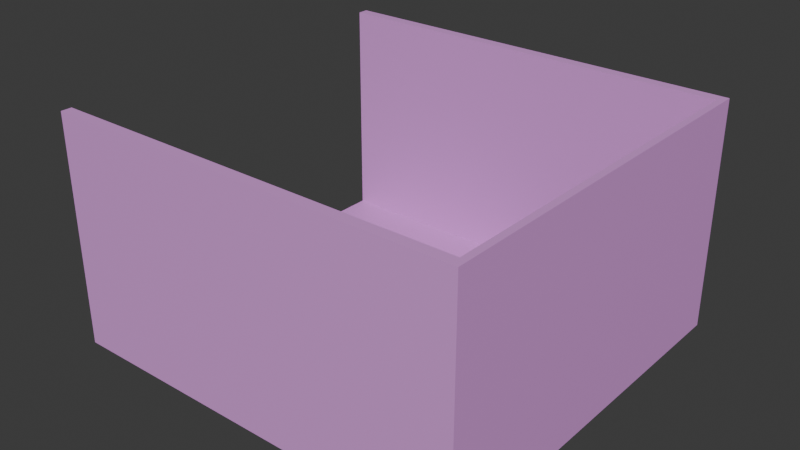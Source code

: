 # Source: map1.blend  (saved by Blender 4.4.30; exported with 4.5.12 LTS)
import bpy
from mathutils import Matrix  # noqa: F401  (used for matrix-valued properties, if any)

bpy.ops.wm.read_factory_settings(use_empty=True)
scene = bpy.context.scene
scene.name = 'Scene'

# ---- collections
col_collection = bpy.data.collections.new('Collection'); scene.collection.children.link(col_collection)

# ---- materials (node trees are filled in below, after node groups)
mat_map1 = bpy.data.materials.new('Map1')

# ---- material node trees
mat_map1.use_nodes = True; mat_map1.node_tree.nodes.clear()
_N = mat_map1.node_tree.nodes; _L = mat_map1.node_tree.links
n0 = _N.new('ShaderNodeBsdfPrincipled'); n0.name = 'Principled BSDF'; n0.location = (10, 300)
n0.inputs[0].default_value = (0.7542, 0.3338, 0.8003, 1.0)
n1 = _N.new('ShaderNodeOutputMaterial'); n1.name = 'Material Output'; n1.location = (300, 300)
_L.new(n0.outputs[0], n1.inputs[0])
n1.is_active_output = True

# ---- world
world_world = bpy.data.worlds.new('World'); scene.world = world_world
world_world.use_nodes = True; world_world.node_tree.nodes.clear()
_N = world_world.node_tree.nodes; _L = world_world.node_tree.links
n0 = _N.new('ShaderNodeOutputWorld'); n0.name = 'World Output'; n0.location = (300, 300)
n1 = _N.new('ShaderNodeBackground'); n1.name = 'Background'; n1.location = (10, 300)
n1.inputs[0].default_value = (0.05088, 0.05088, 0.05088, 1.0)
_L.new(n1.outputs[0], n0.inputs[0])
n0.is_active_output = True
world_world.color = (0.05088, 0.05088, 0.05088)
world_world.sun_shadow_jitter_overblur = 0.0

# ---- meshes
me_cube_001 = bpy.data.meshes.new('Cube.001')
me_cube_001.from_pydata([(-61.71, -60.89, -1.0), (-61.71, -60.89, 1.0), (-61.71, 55.45, -1.0), (-61.71, 55.45, 1.0), (63.73, -60.89, -1.0), (63.73, -60.89, 1.0), (63.73, 55.45, -1.0), (63.73, 55.45, 1.0), (61.64, 55.45, -1.0), (-59.62, 55.45, -1.0), (-59.62, 55.45, 1.0), (61.64, 55.45, 1.0), (-59.62, -60.89, -1.0), (61.64, -60.89, -1.0), (61.64, -60.89, 1.0), (-59.62, -60.89, 1.0), (-61.71, 52.23, -1.0), (-61.71, -57.67, -1.0), (-61.71, -57.67, 1.0), (-61.71, 52.23, 1.0), (63.73, -57.67, -1.0), (63.73, 52.23, -1.0), (63.73, 52.23, 1.0), (63.73, -57.67, 1.0), (61.64, 52.23, 1.0), (61.64, -57.67, 1.0), (-59.62, 52.23, 1.0), (-59.62, -57.67, 1.0), (-59.62, 52.23, -1.0), (-59.62, -57.67, -1.0), (61.64, 52.23, -1.0), (61.64, -57.67, -1.0), (-61.71, 52.23, 68.16), (-61.71, 55.45, 68.16), (61.64, 55.45, 68.16), (63.73, 55.45, 68.16), (63.73, -57.67, 68.16), (63.73, -60.89, 68.16), (-59.62, -60.89, 68.16), (-61.71, -60.89, 68.16), (-59.62, 55.45, 68.16), (61.64, -60.89, 68.16), (61.64, -57.67, 68.16), (-59.62, -57.67, 68.16), (-61.71, -57.67, 68.16), (63.73, 52.23, 68.16), (61.64, 52.23, 68.16), (-59.62, 52.23, 68.16), (-2.47, 16.7, 7.926), (-7.005, 16.7, 7.926), (-2.146, 16.64, 7.384), (-7.328, 16.64, 7.384), (-1.903, 16.81, 6.806), (-7.571, 16.81, 6.806), (-2.915, 16.36, 6.734), (-6.559, 16.36, 6.734), (-2.915, 16.28, 7.326), (-6.559, 16.28, 7.326), (-2.915, 16.52, 7.897), (-6.559, 16.52, 7.897), (-3.32, 16.6, 8.057), (-6.154, 16.6, 8.057), (-3.685, 16.47, 7.614), (-5.79, 16.47, 7.614), (-3.928, 16.59, 7.102), (-5.547, 16.59, 7.102), (-4.332, 17.36, 7.703), (-5.142, 17.36, 7.703), (-4.009, 17.1, 8.064), (-5.466, 17.1, 8.064), (-3.482, 16.93, 8.294), (-5.992, 16.93, 8.294), (-3.32, 17.29, 8.554), (-6.154, 17.29, 8.554), (-3.685, 17.72, 8.514), (-5.79, 17.72, 8.514), (-3.928, 18.2, 8.262), (-5.547, 18.2, 8.262), (-2.915, 18.63, 8.367), (-6.559, 18.63, 8.367), (-2.915, 18.06, 8.605), (-6.559, 18.06, 8.605), (-2.915, 17.47, 8.583), (-6.559, 17.47, 8.583), (-2.47, 17.39, 8.423), (-7.005, 17.39, 8.423), (-2.146, 17.89, 8.284), (-7.328, 17.89, 8.284), (-1.903, 18.42, 7.966), (-7.571, 18.42, 7.966), (-1.498, 17.64, 7.309), (-7.976, 17.64, 7.309), (-1.822, 17.31, 7.769), (-7.652, 17.31, 7.769), (-2.308, 17.05, 8.13), (-7.167, 17.05, 8.13), (-2.268, 17.0, 8.196), (-7.207, 17.0, 8.196), (-2.429, 17.37, 8.512), (-7.045, 17.37, 8.512), (-2.915, 17.47, 8.729), (-6.559, 17.47, 8.729), (-3.361, 17.26, 8.677), (-6.114, 17.26, 8.677), (-3.563, 16.86, 8.393), (-5.911, 16.86, 8.393), (-3.361, 16.5, 8.132), (-6.114, 16.5, 8.132), (-2.915, 16.84, 8.425), (-6.559, 16.84, 8.425), (-2.915, 16.38, 7.948), (-6.559, 16.38, 7.948), (-2.429, 16.62, 7.968), (-7.045, 16.62, 7.968), (-4.737, 17.89, 8.632), (-4.737, 17.32, 8.724), (-4.737, 13.25, 5.238), (-4.737, 14.61, 6.524), (-4.737, 15.13, 6.992), (-4.737, 12.9, 4.888), (-4.737, 18.21, 7.97), (-4.737, 19.0, 8.336), (-4.737, 23.76, 4.634), (-4.737, 23.27, 2.335), (-4.737, 21.13, 0.9418), (-4.737, 17.78, 1.572), (-3.685, 15.84, 6.007), (-5.79, 15.84, 6.007), (-3.118, 14.76, 5.282), (-6.357, 14.76, 5.282), (-2.915, 13.68, 4.5), (-6.559, 13.68, 4.5), (-2.834, 12.97, 3.744), (-6.64, 12.97, 3.744), (-3.037, 12.77, 3.546), (-6.438, 12.77, 3.546), (-3.806, 12.58, 3.606), (-5.668, 12.58, 3.606), (-4.737, 12.44, 3.657), (-2.47, 16.13, 6.017), (-7.005, 16.13, 6.017), (-1.458, 16.53, 6.358), (-8.017, 16.53, 6.358), (-0.4456, 17.6, 6.532), (-9.029, 17.6, 6.532), (-0.2837, 18.34, 8.008), (-9.191, 18.34, 8.008), (-1.053, 18.47, 8.305), (-8.422, 18.47, 8.305), (-2.187, 18.77, 8.923), (-7.288, 18.77, 8.923), (-3.077, 19.29, 9.594), (-6.397, 19.29, 9.594), (-3.928, 19.05, 9.574), (-5.547, 19.05, 9.574), (-4.413, 18.13, 8.855), (-5.061, 18.13, 8.855), (-3.887, 17.73, 8.716), (-5.588, 17.73, 8.716), (-4.089, 17.29, 8.352), (-5.385, 17.29, 8.352), (-3.685, 16.47, 7.614), (-5.79, 16.47, 7.614), (-2.794, 16.26, 7.213), (-6.681, 16.26, 7.213), (-2.187, 16.56, 7.224), (-7.288, 16.56, 7.224), (-1.498, 17.15, 7.504), (-7.976, 17.15, 7.504), (-1.417, 17.61, 7.836), (-8.057, 17.61, 7.836), (-1.62, 17.89, 8.138), (-7.855, 17.89, 8.138), (-2.51, 17.99, 8.558), (-6.964, 17.99, 8.558), (-3.442, 18.0, 8.816), (-6.033, 18.0, 8.816), (-4.737, 12.88, 4.977), (-4.17, 13.08, 5.119), (-5.304, 13.08, 5.119), (-4.13, 12.66, 4.665), (-5.345, 12.66, 4.665), (-4.413, 12.51, 4.458), (-5.061, 12.51, 4.458), (-4.737, 12.5, 4.401), (-4.737, 15.23, 6.771), (-4.737, 15.49, 6.904), (-4.211, 15.46, 6.88), (-5.264, 15.46, 6.88), (-4.089, 15.1, 6.676), (-5.385, 15.1, 6.676), (-4.292, 14.86, 6.454), (-5.183, 14.86, 6.454), (-2.672, 16.1, 6.893), (-6.802, 16.1, 6.893), (-1.539, 16.66, 7.003), (-7.936, 16.66, 7.003), (-0.9719, 17.36, 7.355), (-8.503, 17.36, 7.355), (-0.891, 17.92, 8.105), (-8.584, 17.92, 8.105), (-1.174, 17.87, 8.519), (-8.3, 17.87, 8.519), (-2.47, 18.21, 9.217), (-7.005, 18.21, 9.217), (-3.118, 18.49, 9.666), (-6.357, 18.49, 9.666), (-3.685, 18.34, 9.66), (-5.79, 18.34, 9.66), (-4.211, 17.58, 9.059), (-5.264, 17.58, 9.059), (-4.089, 15.44, 7.318), (-5.385, 15.44, 7.318), (-3.644, 14.3, 5.849), (-5.83, 14.3, 5.849), (-3.442, 13.29, 4.969), (-6.033, 13.29, 4.969), (-3.361, 12.87, 4.516), (-6.114, 12.87, 4.516), (-3.523, 12.57, 4.1), (-5.952, 12.57, 4.1), (-3.887, 12.5, 4.053), (-5.588, 12.5, 4.053), (-4.737, 12.41, 4.038), (-4.737, 16.32, 7.407), (-4.737, 16.9, 8.068), (-3.037, 18.08, 8.774), (-6.438, 18.08, 8.774), (-3.887, 16.65, 7.789), (-5.588, 16.65, 7.789), (-4.049, 16.92, 8.035), (-5.426, 16.92, 8.035), (-4.13, 13.21, 5.214), (-5.345, 13.21, 5.214), (-4.332, 14.18, 6.013), (-5.142, 14.18, 6.013), (-4.737, 14.18, 6.013), (-4.737, 14.7, 6.336), (-4.251, 14.81, 6.666), (-5.223, 14.81, 6.666), (-4.049, 14.96, 6.873), (-5.426, 14.96, 6.873), (-4.17, 15.4, 7.092), (-5.304, 15.4, 7.092), (-4.535, 15.44, 7.116), (-4.94, 15.44, 7.116), (-4.737, 14.97, 7.076), (-4.494, 15.24, 7.176), (-4.98, 15.24, 7.176), (-4.251, 15.21, 7.152), (-5.223, 15.21, 7.152), (-4.17, 14.87, 7.005), (-5.304, 14.87, 7.005), (-4.332, 14.84, 6.835), (-5.142, 14.84, 6.835), (-4.737, 14.68, 6.717), (-3.401, 15.33, 5.595), (-6.073, 15.33, 5.595), (-3.887, 15.16, 6.465), (-5.588, 15.16, 6.465), (-3.806, 14.86, 6.252), (-5.668, 14.86, 6.252), (-3.523, 15.6, 5.784), (-5.952, 15.6, 5.784), (-4.737, 12.57, 4.449), (-4.494, 12.6, 4.472), (-4.98, 12.6, 4.472), (-4.251, 12.73, 4.713), (-5.223, 12.73, 4.713), (-4.251, 13.01, 5.015), (-5.223, 13.01, 5.015), (-4.737, 13.06, 4.601), (-4.251, 13.16, 4.729), (-5.223, 13.16, 4.729), (-4.251, 12.97, 4.441), (-5.223, 12.97, 4.441), (-4.494, 12.83, 4.29), (-4.98, 12.83, 4.29), (-4.737, 12.8, 4.266), (-3.847, 16.88, 8.157), (-5.628, 16.88, 8.157), (-3.766, 16.64, 7.935), (-5.709, 16.64, 7.935), (-2.996, 17.84, 8.698), (-6.478, 17.84, 8.698), (-3.32, 17.76, 8.74), (-6.154, 17.76, 8.74), (-2.551, 17.66, 8.669), (-6.924, 17.66, 8.669), (-1.822, 17.7, 8.199), (-7.652, 17.7, 8.199), (-1.701, 17.46, 7.976), (-7.774, 17.46, 7.976), (-1.741, 17.09, 7.659), (-7.733, 17.09, 7.659), (-2.268, 16.58, 7.539), (-7.207, 16.58, 7.539), (-2.794, 16.34, 7.52), (-6.681, 16.34, 7.52), (-3.563, 16.42, 7.826), (-5.911, 16.42, 7.826), (-3.806, 17.21, 8.394), (-5.668, 17.21, 8.394), (-3.644, 17.54, 8.631), (-5.83, 17.54, 8.631), (-3.523, 17.54, 8.485), (-5.952, 17.54, 8.485), (-3.725, 17.28, 8.296), (-5.749, 17.28, 8.296), (-3.482, 16.56, 7.775), (-5.992, 16.56, 7.775), (-2.794, 16.49, 7.525), (-6.681, 16.49, 7.525), (-2.349, 16.69, 7.521), (-7.126, 16.69, 7.521), (-1.903, 17.18, 7.674), (-7.571, 17.18, 7.674), (-1.863, 17.48, 7.887), (-7.612, 17.48, 7.887), (-1.984, 17.68, 8.086), (-7.49, 17.68, 8.086), (-2.591, 17.7, 8.547), (-6.883, 17.7, 8.547), (-3.28, 17.68, 8.636), (-6.195, 17.68, 8.636), (-2.996, 17.76, 8.594), (-6.478, 17.76, 8.594), (-3.685, 16.78, 7.884), (-5.79, 16.78, 7.884), (-3.725, 17.01, 8.05), (-5.749, 17.01, 8.05), (-4.17, 18.42, 8.169), (-5.304, 18.42, 8.169), (-3.725, 19.25, 8.817), (-5.749, 19.25, 8.817), (-2.996, 19.42, 8.79), (-6.478, 19.42, 8.79), (-2.227, 18.98, 8.223), (-7.247, 18.98, 8.223), (-1.215, 18.74, 7.652), (-8.26, 18.74, 7.652), (-0.6076, 18.64, 7.379), (-8.867, 18.64, 7.379), (-0.729, 17.88, 6.284), (-8.746, 17.88, 6.284), (-1.62, 17.07, 5.951), (-7.855, 17.07, 5.951), (-2.47, 16.51, 5.897), (-7.005, 16.51, 5.897), (-4.737, 21.23, 8.148), (-4.737, 22.7, 6.865), (-4.737, 19.54, 0.7937), (-4.737, 15.82, 3.601), (-4.737, 12.83, 3.188), (-4.737, 13.9, 3.217), (-4.737, 14.96, 3.828), (-4.737, 15.44, 3.925), (-0.3242, 19.15, 5.15), (-9.15, 19.15, 5.15), (-0.2837, 19.82, 4.984), (-9.191, 19.82, 4.984), (-0.729, 20.77, 3.176), (-8.746, 20.77, 3.176), (-2.349, 22.3, 2.58), (-7.126, 22.3, 2.58), (-0.9315, 17.92, 4.364), (-8.543, 17.92, 4.364), (-1.66, 18.3, 3.142), (-7.814, 18.3, 3.142), (-1.417, 19.6, 2.38), (-8.057, 19.6, 2.38), (-2.996, 20.57, 1.584), (-6.478, 20.57, 1.584), (-3.523, 15.62, 4.853), (-5.952, 15.62, 4.853), (-3.806, 15.81, 4.039), (-5.668, 15.81, 4.039), (-3.239, 14.18, 3.665), (-6.235, 14.18, 3.665), (-3.442, 15.04, 4.337), (-6.033, 15.04, 4.337), (-3.037, 13.28, 3.115), (-6.438, 13.28, 3.115), (-4.009, 14.03, 3.457), (-5.466, 14.03, 3.457), (-4.089, 14.97, 4.087), (-5.385, 14.97, 4.087), (-3.887, 13.03, 3.184), (-5.588, 13.03, 3.184), (-3.604, 15.84, 5.164), (-5.871, 15.84, 5.164), (-3.644, 15.96, 5.494), (-5.83, 15.96, 5.494), (-3.685, 16.09, 5.791), (-5.79, 16.09, 5.791), (-3.644, 16.19, 3.716), (-5.83, 16.19, 3.716), (-3.199, 17.82, 2.146), (-6.276, 17.82, 2.146), (-2.956, 19.34, 1.494), (-6.519, 19.34, 1.494), (-2.389, 23.13, 5.229), (-7.086, 23.13, 5.229), (-2.389, 22.45, 6.732), (-7.086, 22.45, 6.732), (-2.389, 21.2, 7.776), (-7.086, 21.2, 7.776), (-2.349, 19.23, 7.603), (-7.126, 19.23, 7.603), (-0.9719, 19.02, 6.854), (-8.503, 19.02, 6.854), (-1.458, 19.38, 6.766), (-8.017, 19.38, 6.766), (-1.417, 21.12, 6.571), (-8.057, 21.12, 6.571), (-0.6076, 20.31, 6.44), (-8.867, 20.31, 6.44), (-0.6076, 21.28, 5.588), (-8.867, 21.28, 5.588), (-1.417, 22.07, 5.662), (-8.057, 22.07, 5.662), (-1.417, 22.54, 4.398), (-8.057, 22.54, 4.398), (-0.6076, 21.68, 4.333), (-8.867, 21.68, 4.333), (-1.539, 21.48, 2.741), (-7.936, 21.48, 2.741), (-2.227, 20.08, 1.982), (-7.247, 20.08, 1.982), (-0.4861, 20.32, 4.351), (-8.988, 20.32, 4.351), (-2.632, 17.16, 4.313), (-6.843, 17.16, 4.313), (-2.51, 18.15, 2.731), (-6.964, 18.15, 2.731), (-0.1217, 20.75, 4.456), (-9.353, 20.75, 4.456), (-0.729, 18.12, 3.258), (-8.746, 18.12, 3.258), (0.6475, 18.9, 2.523), (-10.12, 18.9, 2.523), (1.903, 19.86, 2.569), (-11.38, 19.86, 2.569), (2.267, 20.95, 3.407), (-11.74, 20.95, 3.407), (1.66, 21.74, 3.976), (-11.13, 21.74, 3.976), (0.5666, 21.28, 4.341), (-10.04, 21.28, 4.341), (0.5261, 20.95, 4.25), (-10.0, 20.95, 4.25), (1.417, 21.35, 3.894), (-10.89, 21.35, 3.894), (1.822, 20.78, 3.378), (-11.3, 20.78, 3.378), (1.538, 19.89, 2.739), (-11.01, 19.89, 2.739), (0.6071, 19.09, 2.811), (-10.08, 19.09, 2.811), (-0.4456, 18.44, 3.439), (-9.029, 18.44, 3.439), (0.04024, 20.5, 4.38), (-9.515, 20.5, 4.38), (0.1617, 20.49, 3.918), (-9.636, 20.49, 3.918), (-0.1622, 18.87, 3.252), (-9.312, 18.87, 3.252), (0.6475, 19.44, 2.666), (-10.12, 19.44, 2.666), (1.417, 20.07, 2.622), (-10.89, 20.07, 2.622), (1.66, 20.73, 3.096), (-11.13, 20.73, 3.096), (1.336, 21.17, 3.46), (-10.81, 21.17, 3.46), (0.5666, 20.86, 3.741), (-10.04, 20.86, 3.741), (-0.3646, 20.18, 4.199), (-9.11, 20.18, 4.199), (-0.4051, 19.88, 3.581), (-9.069, 19.88, 3.581), (-0.81, 19.55, 3.345), (-8.665, 19.55, 3.345), (-0.4861, 19.52, 3.321), (-8.988, 19.52, 3.321), (-0.3646, 19.22, 3.108), (-9.11, 19.22, 3.108), (-0.5266, 19.09, 3.013), (-8.948, 19.09, 3.013), (-0.9719, 18.54, 3.915), (-8.503, 18.54, 3.915), (-1.012, 18.75, 3.417), (-8.462, 18.75, 3.417), (-1.012, 19.06, 3.54), (-8.462, 19.06, 3.54), (-0.6076, 19.82, 3.939), (-8.867, 19.82, 3.939), (-0.1217, 20.15, 3.827), (-9.353, 20.15, 3.827), (-0.1217, 20.28, 3.574), (-9.353, 20.28, 3.574), (-0.5266, 19.23, 2.816), (-8.948, 19.23, 2.816), (-0.3242, 19.37, 2.911), (-9.15, 19.37, 2.911), (-0.4456, 19.63, 3.1), (-9.029, 19.63, 3.1), (-0.7695, 19.69, 3.148), (-8.705, 19.69, 3.148), (-0.3646, 20.02, 3.384), (-9.11, 20.02, 3.384), (0.6475, 20.96, 3.464), (-10.12, 20.96, 3.464), (1.417, 21.24, 3.216), (-10.89, 21.24, 3.216), (1.781, 20.84, 2.875), (-11.26, 20.84, 2.875), (1.538, 20.16, 2.434), (-11.01, 20.16, 2.434), (0.688, 19.61, 2.437), (-10.16, 19.61, 2.437), (-0.1622, 19.07, 3.046), (-9.312, 19.07, 3.046), (0.2022, 20.59, 3.641), (-9.677, 20.59, 3.641), (-0.1217, 19.78, 3.162), (-9.353, 19.78, 3.162), (0.1212, 19.61, 2.987), (-9.596, 19.61, 2.987), (0.4451, 19.97, 3.045), (-9.92, 19.97, 3.045), (0.2427, 20.12, 3.253), (-9.717, 20.12, 3.253), (0.5261, 20.45, 3.344), (-10.0, 20.45, 3.344), (0.7285, 20.28, 3.169), (-10.2, 20.28, 3.169), (1.012, 20.4, 3.207), (-10.49, 20.4, 3.207), (0.8905, 20.66, 3.397), (-10.37, 20.66, 3.397), (0.5666, 21.64, 3.5), (-10.04, 21.64, 3.5), (1.741, 21.96, 3.332), (-11.22, 21.96, 3.332), (2.348, 21.09, 3.008), (-11.82, 21.09, 3.008), (2.065, 20.17, 2.142), (-11.54, 20.17, 2.142), (0.6475, 19.46, 1.881), (-10.12, 19.46, 1.881), (-0.648, 18.8, 2.452), (-8.826, 18.8, 2.452), (-0.2837, 21.1, 3.761), (-9.191, 21.1, 3.761)], [], [(16, 19, 3, 2), (8, 11, 7, 6), (20, 23, 5, 4), (12, 15, 1, 0), (31, 20, 4, 13), (25, 27, 43, 42), (22, 7, 35, 45), (15, 14, 41, 38), (17, 29, 12, 0), (29, 31, 13, 12), (4, 5, 14, 13), (13, 14, 15, 12), (2, 3, 10, 9), (9, 10, 11, 8), (9, 8, 30, 28), (28, 30, 31, 29), (2, 9, 28, 16), (16, 28, 29, 17), (1, 15, 38, 39), (24, 26, 27, 25), (26, 24, 46, 47), (14, 5, 37, 41), (3, 19, 32, 33), (26, 19, 18, 27), (8, 6, 21, 30), (30, 21, 20, 31), (6, 7, 22, 21), (21, 22, 23, 20), (0, 1, 18, 17), (17, 18, 19, 16), (43, 44, 39, 38), (36, 42, 41, 37), (42, 43, 38, 41), (34, 40, 47, 46), (35, 34, 46, 45), (45, 46, 42, 36), (40, 33, 32, 47), (7, 11, 34, 35), (23, 22, 45, 36), (10, 3, 33, 40), (24, 25, 42, 46), (19, 26, 47, 32), (11, 10, 40, 34), (18, 1, 39, 44), (5, 23, 36, 37), (27, 18, 44, 43), (94, 48, 50, 92), (51, 49, 95, 93), (92, 50, 52, 90), (53, 51, 93, 91), (50, 56, 54, 52), (55, 57, 51, 53), (48, 58, 56, 50), (57, 59, 49, 51), (58, 60, 62, 56), (63, 61, 59, 57), (56, 62, 64, 54), (65, 63, 57, 55), (62, 68, 66, 64), (67, 69, 63, 65), (60, 70, 68, 62), (69, 71, 61, 63), (70, 72, 74, 68), (75, 73, 71, 69), (68, 74, 76, 66), (77, 75, 69, 67), (74, 80, 78, 76), (79, 81, 75, 77), (72, 82, 80, 74), (81, 83, 73, 75), (82, 84, 86, 80), (87, 85, 83, 81), (80, 86, 88, 78), (89, 87, 81, 79), (86, 92, 90, 88), (91, 93, 87, 89), (84, 94, 92, 86), (93, 95, 85, 87), (94, 84, 98, 96), (99, 85, 95, 97), (84, 82, 100, 98), (101, 83, 85, 99), (82, 72, 102, 100), (103, 73, 83, 101), (72, 70, 104, 102), (105, 71, 73, 103), (70, 60, 106, 104), (107, 61, 71, 105), (60, 58, 110, 106), (111, 59, 61, 107), (58, 48, 112, 110), (113, 49, 59, 111), (48, 94, 96, 112), (97, 95, 49, 113), (108, 112, 96), (97, 113, 109), (110, 112, 108), (109, 113, 111), (108, 106, 110), (111, 107, 109), (108, 104, 106), (107, 105, 109), (108, 102, 104), (105, 103, 109), (108, 100, 102), (103, 101, 109), (108, 98, 100), (101, 99, 109), (108, 96, 98), (99, 97, 109), (136, 221, 223, 138), (223, 222, 137, 138), (134, 219, 221, 136), (222, 220, 135, 137), (132, 217, 219, 134), (220, 218, 133, 135), (130, 215, 217, 132), (218, 216, 131, 133), (128, 213, 215, 130), (216, 214, 129, 131), (126, 139, 193, 211), (194, 140, 127, 212), (139, 141, 195, 193), (196, 142, 140, 194), (141, 143, 197, 195), (198, 144, 142, 196), (143, 145, 199, 197), (200, 146, 144, 198), (145, 147, 201, 199), (202, 148, 146, 200), (147, 149, 203, 201), (204, 150, 148, 202), (149, 151, 205, 203), (206, 152, 150, 204), (151, 153, 207, 205), (208, 154, 152, 206), (153, 155, 209, 207), (210, 156, 154, 208), (155, 114, 115, 209), (115, 114, 156, 210), (157, 175, 207, 209), (208, 176, 158, 210), (175, 226, 205, 207), (206, 227, 176, 208), (173, 203, 205, 226), (206, 204, 174, 227), (171, 201, 203, 173), (204, 202, 172, 174), (169, 199, 201, 171), (202, 200, 170, 172), (167, 197, 199, 169), (200, 198, 168, 170), (165, 195, 197, 167), (198, 196, 166, 168), (163, 193, 195, 165), (196, 194, 164, 166), (161, 211, 193, 163), (194, 212, 162, 164), (161, 228, 224, 211), (224, 229, 162, 212), (157, 209, 115, 159), (115, 210, 158, 160), (159, 115, 225, 230), (225, 115, 160, 231), (224, 228, 230, 225), (231, 229, 224, 225), (182, 184, 223, 221), (223, 184, 183, 222), (180, 182, 221, 219), (222, 183, 181, 220), (178, 180, 219, 217), (220, 181, 179, 218), (213, 234, 232, 215), (233, 235, 214, 216), (178, 217, 215, 232), (216, 218, 179, 233), (191, 237, 236, 234), (236, 237, 192, 235), (232, 234, 236, 116), (236, 235, 233, 116), (177, 178, 232, 116), (233, 179, 177, 116), (189, 240, 238, 191), (239, 241, 190, 192), (187, 242, 240, 189), (241, 243, 188, 190), (186, 244, 242, 187), (243, 245, 186, 188), (185, 118, 244, 186), (245, 118, 185, 186), (237, 191, 238, 117), (239, 192, 237, 117), (117, 238, 253, 255), (254, 239, 117, 255), (118, 246, 247, 244), (248, 246, 118, 245), (244, 247, 249, 242), (250, 248, 245, 243), (242, 249, 251, 240), (252, 250, 243, 241), (240, 251, 253, 238), (254, 252, 241, 239), (246, 251, 249, 247), (250, 252, 246, 248), (246, 255, 253, 251), (254, 255, 246, 252), (186, 187, 211, 224), (212, 188, 186, 224), (187, 189, 258, 211), (259, 190, 188, 212), (189, 191, 260, 258), (261, 192, 190, 259), (191, 234, 213, 260), (214, 235, 192, 261), (128, 256, 260, 213), (261, 257, 129, 214), (256, 262, 258, 260), (259, 263, 257, 261), (126, 211, 258, 262), (259, 212, 127, 263), (178, 177, 119, 269), (119, 177, 179, 270), (180, 178, 269, 267), (270, 179, 181, 268), (182, 180, 267, 265), (268, 181, 183, 266), (184, 182, 265, 264), (266, 183, 184, 264), (264, 265, 276, 278), (277, 266, 264, 278), (265, 267, 274, 276), (275, 268, 266, 277), (267, 269, 272, 274), (273, 270, 268, 275), (269, 119, 271, 272), (271, 119, 270, 273), (271, 278, 276, 272), (277, 278, 271, 273), (272, 276, 274), (275, 277, 273), (230, 228, 281, 279), (282, 229, 231, 280), (159, 230, 279, 301), (280, 231, 160, 302), (157, 159, 301, 303), (302, 160, 158, 304), (228, 161, 299, 281), (300, 162, 229, 282), (161, 163, 297, 299), (298, 164, 162, 300), (163, 165, 295, 297), (296, 166, 164, 298), (165, 167, 293, 295), (294, 168, 166, 296), (167, 169, 291, 293), (292, 170, 168, 294), (169, 171, 289, 291), (290, 172, 170, 292), (171, 173, 287, 289), (288, 174, 172, 290), (173, 226, 283, 287), (284, 227, 174, 288), (226, 175, 285, 283), (286, 176, 227, 284), (175, 157, 303, 285), (304, 158, 176, 286), (285, 303, 305, 323), (306, 304, 286, 324), (283, 285, 323, 325), (324, 286, 284, 326), (287, 283, 325, 321), (326, 284, 288, 322), (289, 287, 321, 319), (322, 288, 290, 320), (291, 289, 319, 317), (320, 290, 292, 318), (293, 291, 317, 315), (318, 292, 294, 316), (295, 293, 315, 313), (316, 294, 296, 314), (297, 295, 313, 311), (314, 296, 298, 312), (299, 297, 311, 309), (312, 298, 300, 310), (281, 299, 309, 327), (310, 300, 282, 328), (303, 301, 307, 305), (308, 302, 304, 306), (301, 279, 329, 307), (330, 280, 302, 308), (279, 281, 327, 329), (328, 282, 280, 330), (114, 155, 331, 120), (332, 156, 114, 120), (155, 153, 333, 331), (334, 154, 156, 332), (153, 151, 335, 333), (336, 152, 154, 334), (151, 149, 337, 335), (338, 150, 152, 336), (149, 147, 339, 337), (340, 148, 150, 338), (147, 145, 341, 339), (342, 146, 148, 340), (145, 143, 343, 341), (344, 144, 146, 342), (143, 141, 345, 343), (346, 142, 144, 344), (141, 139, 347, 345), (348, 140, 142, 346), (355, 356, 375, 385), (376, 356, 355, 386), (354, 355, 385, 383), (386, 355, 354, 384), (353, 354, 383, 387), (384, 354, 353, 388), (136, 138, 353, 387), (353, 138, 137, 388), (134, 136, 387, 381), (388, 137, 135, 382), (132, 134, 381, 377), (382, 135, 133, 378), (130, 132, 377, 379), (378, 133, 131, 380), (377, 383, 385, 379), (386, 384, 378, 380), (377, 381, 387, 383), (388, 382, 378, 384), (373, 379, 385, 375), (386, 380, 374, 376), (128, 130, 379, 373), (380, 131, 129, 374), (256, 389, 391, 262), (392, 390, 257, 263), (128, 373, 389, 256), (390, 374, 129, 257), (126, 262, 391, 393), (392, 263, 127, 394), (126, 393, 347, 139), (348, 394, 127, 140), (124, 371, 399, 351), (400, 372, 124, 351), (351, 399, 397, 125), (398, 400, 351, 125), (125, 397, 395, 352), (396, 398, 125, 352), (352, 395, 375, 356), (376, 396, 352, 356), (373, 375, 395, 389), (396, 376, 374, 390), (343, 345, 365, 357), (366, 346, 344, 358), (123, 363, 371, 124), (372, 364, 123, 124), (349, 405, 403, 350), (404, 406, 349, 350), (350, 403, 401, 122), (402, 404, 350, 122), (122, 401, 363, 123), (364, 402, 122, 123), (339, 341, 409, 411), (410, 342, 340, 412), (411, 409, 415, 413), (416, 410, 412, 414), (413, 415, 417, 419), (418, 416, 414, 420), (419, 417, 423, 421), (424, 418, 420, 422), (361, 425, 421, 423), (422, 426, 362, 424), (363, 401, 421, 425), (422, 402, 364, 426), (401, 403, 419, 421), (420, 404, 402, 422), (403, 405, 413, 419), (414, 406, 404, 420), (405, 407, 411, 413), (412, 408, 406, 414), (337, 339, 411, 407), (412, 340, 338, 408), (121, 407, 405, 349), (406, 408, 121, 349), (331, 333, 335, 337), (336, 334, 332, 338), (331, 337, 407, 121), (408, 338, 332, 121), (120, 331, 121), (121, 332, 120), (341, 343, 357, 409), (358, 344, 342, 410), (357, 359, 415, 409), (416, 360, 358, 410), (359, 429, 417, 415), (418, 430, 360, 416), (361, 423, 417, 429), (418, 424, 362, 430), (395, 397, 433, 431), (434, 398, 396, 432), (365, 431, 433, 367), (434, 432, 366, 368), (345, 347, 431, 365), (432, 348, 346, 366), (347, 391, 389, 431), (390, 392, 348, 432), (389, 395, 431), (432, 396, 390), (347, 393, 391), (392, 394, 348), (361, 369, 427, 425), (428, 370, 362, 426), (363, 425, 427, 371), (428, 426, 364, 372), (367, 433, 427, 369), (428, 434, 368, 370), (397, 399, 427, 433), (428, 400, 398, 434), (371, 427, 399), (400, 428, 372), (447, 435, 461, 449), (462, 436, 448, 450), (447, 449, 451, 445), (452, 450, 448, 446), (445, 451, 453, 443), (454, 452, 446, 444), (443, 453, 455, 441), (456, 454, 444, 442), (441, 455, 457, 439), (458, 456, 442, 440), (439, 457, 459, 437), (460, 458, 440, 438), (457, 467, 465, 459), (466, 468, 458, 460), (455, 469, 467, 457), (468, 470, 456, 458), (453, 471, 469, 455), (470, 472, 454, 456), (451, 473, 471, 453), (472, 474, 452, 454), (449, 475, 473, 451), (474, 476, 450, 452), (449, 461, 463, 475), (464, 462, 450, 476), (365, 367, 491, 489), (492, 368, 366, 490), (367, 437, 459, 491), (460, 438, 368, 492), (357, 365, 489, 359), (490, 366, 358, 360), (429, 477, 461, 435), (462, 478, 430, 436), (459, 465, 487, 491), (488, 466, 460, 492), (485, 493, 491, 487), (492, 494, 486, 488), (481, 493, 485, 483), (486, 494, 482, 484), (479, 495, 493, 481), (494, 496, 480, 482), (477, 495, 479, 497), (480, 496, 478, 498), (461, 477, 497, 463), (498, 478, 462, 464), (359, 495, 477, 429), (478, 496, 360, 430), (359, 489, 493, 495), (494, 490, 360, 496), (489, 491, 493), (494, 492, 490), (463, 497, 499, 523), (500, 498, 464, 524), (497, 479, 509, 499), (510, 480, 498, 500), (479, 481, 507, 509), (508, 482, 480, 510), (481, 483, 505, 507), (506, 484, 482, 508), (483, 485, 503, 505), (504, 486, 484, 506), (485, 487, 501, 503), (502, 488, 486, 504), (487, 465, 521, 501), (522, 466, 488, 502), (475, 463, 523, 511), (524, 464, 476, 512), (473, 475, 511, 513), (512, 476, 474, 514), (471, 473, 513, 515), (514, 474, 472, 516), (469, 471, 515, 517), (516, 472, 470, 518), (467, 469, 517, 519), (518, 470, 468, 520), (465, 467, 519, 521), (520, 468, 466, 522), (505, 503, 527, 525), (528, 504, 506, 526), (525, 527, 529, 531), (530, 528, 526, 532), (531, 529, 535, 533), (536, 530, 532, 534), (533, 535, 537, 539), (538, 536, 534, 540), (511, 523, 533, 539), (534, 524, 512, 540), (499, 531, 533, 523), (534, 532, 500, 524), (499, 509, 525, 531), (526, 510, 500, 532), (505, 525, 509, 507), (510, 526, 506, 508), (501, 521, 527, 503), (528, 522, 502, 504), (519, 529, 527, 521), (528, 530, 520, 522), (517, 535, 529, 519), (530, 536, 518, 520), (515, 537, 535, 517), (536, 538, 516, 518), (513, 539, 537, 515), (538, 540, 514, 516), (511, 539, 513), (514, 540, 512), (439, 437, 551, 549), (552, 438, 440, 550), (441, 439, 549, 547), (550, 440, 442, 548), (443, 441, 547, 545), (548, 442, 444, 546), (445, 443, 545, 543), (546, 444, 446, 544), (447, 445, 543, 541), (544, 446, 448, 542), (435, 447, 541, 553), (542, 448, 436, 554), (541, 549, 551, 553), (552, 550, 542, 554), (541, 543, 547, 549), (548, 544, 542, 550), (543, 545, 547), (548, 546, 544), (361, 429, 435, 553), (436, 430, 362, 554), (361, 553, 551, 369), (552, 554, 362, 370), (367, 369, 551, 437), (552, 370, 368, 438)])
_uv = me_cube_001.uv_layers.new(name='UVMap')
_uv.uv.foreach_set('vector', [0.375, 0.1667, 0.625, 0.1667, 0.625, 0.25, 0.375, 0.25, 0.375, 0.4167, 0.625, 0.4167, 0.625, 0.5, 0.375, 0.5, 0.375, 0.6667, 0.625, 0.6667, 0.625, 0.75, 0.375, 0.75, 0.375, 0.9167, 0.625, 0.9167, 0.625, 1.0, 0.375, 1.0, 0.2917, 0.6667, 0.375, 0.6667, 0.375, 0.75, 0.2917, 0.75, 0.7083, 0.6667, 0.7917, 0.6667, 0.7917, 0.6667, 0.7083, 0.6667, 0.625, 0.5833, 0.625, 0.5, 0.625, 0.5, 0.625, 0.5833, 0.625, 0.9167, 0.625, 0.8333, 0.625, 0.8333, 0.625, 0.9167, 0.125, 0.6667, 0.2083, 0.6667, 0.2083, 0.75, 0.125, 0.75, 0.2083, 0.6667, 0.2917, 0.6667, 0.2917, 0.75, 0.2083, 0.75, 0.375, 0.75, 0.625, 0.75, 0.625, 0.8333, 0.375, 0.8333, 0.375, 0.8333, 0.625, 0.8333, 0.625, 0.9167, 0.375, 0.9167, 0.375, 0.25, 0.625, 0.25, 0.625, 0.3333, 0.375, 0.3333, 0.375, 0.3333, 0.625, 0.3333, 0.625, 0.4167, 0.375, 0.4167, 0.2083, 0.5, 0.2917, 0.5, 0.2917, 0.5833, 0.2083, 0.5833, 0.2083, 0.5833, 0.2917, 0.5833, 0.2917, 0.6667, 0.2083, 0.6667, 0.125, 0.5, 0.2083, 0.5, 0.2083, 0.5833, 0.125, 0.5833, 0.125, 0.5833, 0.2083, 0.5833, 0.2083, 0.6667, 0.125, 0.6667, 0.625, 1.0, 0.625, 0.9167, 0.625, 0.9167, 0.625, 1.0, 0.7083, 0.5833, 0.7917, 0.5833, 0.7917, 0.6667, 0.7083, 0.6667, 0.7917, 0.5833, 0.7083, 0.5833, 0.7083, 0.5833, 0.7917, 0.5833, 0.625, 0.8333, 0.625, 0.75, 0.625, 0.75, 0.625, 0.8333, 0.625, 0.25, 0.625, 0.1667, 0.625, 0.1667, 0.625, 0.25, 0.7917, 0.5833, 0.875, 0.5833, 0.875, 0.6667, 0.7917, 0.6667, 0.2917, 0.5, 0.375, 0.5, 0.375, 0.5833, 0.2917, 0.5833, 0.2917, 0.5833, 0.375, 0.5833, 0.375, 0.6667, 0.2917, 0.6667, 0.375, 0.5, 0.625, 0.5, 0.625, 0.5833, 0.375, 0.5833, 0.375, 0.5833, 0.625, 0.5833, 0.625, 0.6667, 0.375, 0.6667, 0.375, 0.0, 0.625, 0.0, 0.625, 0.08333, 0.375, 0.08333, 0.375, 0.08333, 0.625, 0.08333, 0.625, 0.1667, 0.375, 0.1667, 0.7917, 0.6667, 0.875, 0.6667, 0.875, 0.75, 0.7917, 0.75, 0.625, 0.6667, 0.7083, 0.6667, 0.7083, 0.75, 0.625, 0.75, 0.7083, 0.6667, 0.7917, 0.6667, 0.7917, 0.75, 0.7083, 0.75, 0.7083, 0.5, 0.7917, 0.5, 0.7917, 0.5833, 0.7083, 0.5833, 0.625, 0.5, 0.7083, 0.5, 0.7083, 0.5833, 0.625, 0.5833, 0.625, 0.5833, 0.7083, 0.5833, 0.7083, 0.6667, 0.625, 0.6667, 0.7917, 0.5, 0.875, 0.5, 0.875, 0.5833, 0.7917, 0.5833, 0.625, 0.5, 0.625, 0.4167, 0.625, 0.4167, 0.625, 0.5, 0.625, 0.6667, 0.625, 0.5833, 0.625, 0.5833, 0.625, 0.6667, 0.625, 0.3333, 0.625, 0.25, 0.625, 0.25, 0.625, 0.3333, 0.7083, 0.5833, 0.7083, 0.6667, 0.7083, 0.6667, 0.7083, 0.5833, 0.875, 0.5833, 0.7917, 0.5833, 0.7917, 0.5833, 0.875, 0.5833, 0.625, 0.4167, 0.625, 0.3333, 0.625, 0.3333, 0.625, 0.4167, 0.625, 0.08333, 0.625, 0.0, 0.625, 0.0, 0.625, 0.08333, 0.625, 0.75, 0.625, 0.6667, 0.625, 0.6667, 0.625, 0.75, 0.7917, 0.6667, 0.875, 0.6667, 0.875, 0.6667, 0.7917, 0.6667, 0.8432, 0.5889, 0.8337, 0.6119, 0.7942, 0.6119, 0.8153, 0.5609, 0.8663, 0.9374, 0.8663, 0.898, 0.8894, 0.8884, 0.9173, 0.9163, 0.8153, 0.5609, 0.7942, 0.6119, 0.7465, 0.6119, 0.7816, 0.5272, 0.8663, 0.9851, 0.8663, 0.9374, 0.9173, 0.9163, 0.951, 0.95, 0.7942, 0.6119, 0.8153, 0.6629, 0.7816, 0.6966, 0.7465, 0.6119, 0.7816, 0.95, 0.8153, 0.9163, 0.8663, 0.9374, 0.8663, 0.9851, 0.8337, 0.6119, 0.8432, 0.635, 0.8153, 0.6629, 0.7942, 0.6119, 0.8153, 0.9163, 0.8432, 0.8884, 0.8663, 0.898, 0.8663, 0.9374, 0.8432, 0.635, 0.8663, 0.6445, 0.8663, 0.684, 0.8153, 0.6629, 0.7942, 0.8653, 0.8337, 0.8653, 0.8432, 0.8884, 0.8153, 0.9163, 0.8153, 0.6629, 0.8663, 0.684, 0.8663, 0.7317, 0.7816, 0.6966, 0.7465, 0.8653, 0.7942, 0.8653, 0.8153, 0.9163, 0.7816, 0.95, 0.8663, 0.684, 0.9173, 0.6629, 0.951, 0.6966, 0.8663, 0.7317, 0.7816, 0.7807, 0.8153, 0.8144, 0.7942, 0.8653, 0.7465, 0.8653, 0.8663, 0.6445, 0.8894, 0.635, 0.9173, 0.6629, 0.8663, 0.684, 0.8153, 0.8144, 0.8432, 0.8423, 0.8337, 0.8653, 0.7942, 0.8653, 0.8894, 0.635, 0.8989, 0.6119, 0.9384, 0.6119, 0.9173, 0.6629, 0.8663, 0.7932, 0.8663, 0.8327, 0.8432, 0.8423, 0.8153, 0.8144, 0.9173, 0.6629, 0.9384, 0.6119, 0.9861, 0.6119, 0.951, 0.6966, 0.8663, 0.7456, 0.8663, 0.7932, 0.8153, 0.8144, 0.7816, 0.7807, 0.9384, 0.6119, 0.9173, 0.5609, 0.951, 0.5272, 0.9861, 0.6119, 0.951, 0.7807, 0.9173, 0.8144, 0.8663, 0.7932, 0.8663, 0.7456, 0.8989, 0.6119, 0.8894, 0.5889, 0.9173, 0.5609, 0.9384, 0.6119, 0.9173, 0.8144, 0.8894, 0.8423, 0.8663, 0.8327, 0.8663, 0.7932, 0.8894, 0.5889, 0.8663, 0.5793, 0.8663, 0.5398, 0.9173, 0.5609, 0.9384, 0.8653, 0.8989, 0.8653, 0.8894, 0.8423, 0.9173, 0.8144, 0.9173, 0.5609, 0.8663, 0.5398, 0.8663, 0.4922, 0.951, 0.5272, 0.9861, 0.8653, 0.9384, 0.8653, 0.9173, 0.8144, 0.951, 0.7807, 0.8663, 0.5398, 0.8153, 0.5609, 0.7816, 0.5272, 0.8663, 0.4922, 0.951, 0.95, 0.9173, 0.9163, 0.9384, 0.8653, 0.9861, 0.8653, 0.8663, 0.5793, 0.8432, 0.5889, 0.8153, 0.5609, 0.8663, 0.5398, 0.9173, 0.9163, 0.8894, 0.8884, 0.8989, 0.8653, 0.9384, 0.8653, 0.8432, 0.5889, 0.8663, 0.5793, 0.8663, 0.5855, 0.8476, 0.5932, 0.8928, 0.8653, 0.8989, 0.8653, 0.8894, 0.8884, 0.885, 0.8841, 0.8663, 0.5793, 0.8894, 0.5889, 0.885, 0.5932, 0.8663, 0.5855, 0.885, 0.8466, 0.8894, 0.8423, 0.8989, 0.8653, 0.8928, 0.8653, 0.8894, 0.5889, 0.8989, 0.6119, 0.8928, 0.6119, 0.885, 0.5932, 0.8663, 0.8389, 0.8663, 0.8327, 0.8894, 0.8423, 0.885, 0.8466, 0.8989, 0.6119, 0.8894, 0.635, 0.885, 0.6306, 0.8928, 0.6119, 0.8476, 0.8466, 0.8432, 0.8423, 0.8663, 0.8327, 0.8663, 0.8389, 0.8894, 0.635, 0.8663, 0.6445, 0.8663, 0.6384, 0.885, 0.6306, 0.8398, 0.8653, 0.8337, 0.8653, 0.8432, 0.8423, 0.8476, 0.8466, 0.8663, 0.6445, 0.8432, 0.635, 0.8476, 0.6306, 0.8663, 0.6384, 0.8476, 0.8841, 0.8432, 0.8884, 0.8337, 0.8653, 0.8398, 0.8653, 0.8432, 0.635, 0.8337, 0.6119, 0.8398, 0.6119, 0.8476, 0.6306, 0.8663, 0.8918, 0.8663, 0.898, 0.8432, 0.8884, 0.8476, 0.8841, 0.8337, 0.6119, 0.8432, 0.5889, 0.8476, 0.5932, 0.8398, 0.6119, 0.885, 0.8841, 0.8894, 0.8884, 0.8663, 0.898, 0.8663, 0.8918, 0.8663, 0.6119, 0.8398, 0.6119, 0.8476, 0.5932, 0.885, 0.8841, 0.8663, 0.8918, 0.8663, 0.8653, 0.8476, 0.6306, 0.8398, 0.6119, 0.8663, 0.6119, 0.8663, 0.8653, 0.8663, 0.8918, 0.8476, 0.8841, 0.8663, 0.6119, 0.8663, 0.6384, 0.8476, 0.6306, 0.8476, 0.8841, 0.8398, 0.8653, 0.8663, 0.8653, 0.8663, 0.6119, 0.885, 0.6306, 0.8663, 0.6384, 0.8398, 0.8653, 0.8476, 0.8466, 0.8663, 0.8653, 0.8663, 0.6119, 0.8928, 0.6119, 0.885, 0.6306, 0.8476, 0.8466, 0.8663, 0.8389, 0.8663, 0.8653, 0.8663, 0.6119, 0.885, 0.5932, 0.8928, 0.6119, 0.8663, 0.8389, 0.885, 0.8466, 0.8663, 0.8653, 0.8663, 0.6119, 0.8663, 0.5855, 0.885, 0.5932, 0.885, 0.8466, 0.8928, 0.8653, 0.8663, 0.8653, 0.8663, 0.6119, 0.8476, 0.5932, 0.8663, 0.5855, 0.8928, 0.8653, 0.885, 0.8841, 0.8663, 0.8653, 0.5207, 0.0605, 0.517, 0.06849, 0.5, 0.06453, 0.5, 0.05441, 0.5, 0.06453, 0.483, 0.06849, 0.4793, 0.0605, 0.5, 0.05441, 0.5305, 0.06506, 0.5226, 0.07068, 0.517, 0.06849, 0.5207, 0.0605, 0.483, 0.06849, 0.4774, 0.07068, 0.4695, 0.06506, 0.4793, 0.0605, 0.5329, 0.06782, 0.5263, 0.07942, 0.5226, 0.07068, 0.5305, 0.06506, 0.4774, 0.07068, 0.4737, 0.07942, 0.4671, 0.06782, 0.4695, 0.06506, 0.5447, 0.08302, 0.5292, 0.0911, 0.5263, 0.07942, 0.5329, 0.06782, 0.4737, 0.07942, 0.4708, 0.0911, 0.4553, 0.08302, 0.4671, 0.06782, 0.5656, 0.1155, 0.5375, 0.1278, 0.5292, 0.0911, 0.5447, 0.08302, 0.4708, 0.0911, 0.4625, 0.1278, 0.4344, 0.1155, 0.4553, 0.08302, 0.5869, 0.172, 0.6266, 0.2082, 0.6005, 0.2383, 0.5359, 0.2156, 0.3995, 0.2383, 0.3734, 0.2082, 0.4131, 0.172, 0.4641, 0.2156, 0.6266, 0.2082, 0.6509, 0.2403, 0.637, 0.2612, 0.6005, 0.2383, 0.363, 0.2612, 0.3491, 0.2403, 0.3734, 0.2082, 0.3995, 0.2383, 0.6509, 0.2403, 0.6895, 0.2688, 0.6559, 0.2844, 0.637, 0.2612, 0.3441, 0.2844, 0.3105, 0.2688, 0.3491, 0.2403, 0.363, 0.2612, 0.6895, 0.2688, 0.6845, 0.3178, 0.6595, 0.3132, 0.6559, 0.2844, 0.3405, 0.3132, 0.3155, 0.3178, 0.3105, 0.2688, 0.3441, 0.2844, 0.6845, 0.3178, 0.6714, 0.3347, 0.6491, 0.3224, 0.6595, 0.3132, 0.3509, 0.3224, 0.3286, 0.3347, 0.3155, 0.3178, 0.3405, 0.3132, 0.6714, 0.3347, 0.6368, 0.3707, 0.6136, 0.3531, 0.6491, 0.3224, 0.3864, 0.3531, 0.3632, 0.3707, 0.3286, 0.3347, 0.3509, 0.3224, 0.6368, 0.3707, 0.6023, 0.3956, 0.5942, 0.3713, 0.6136, 0.3531, 0.4058, 0.3713, 0.3977, 0.3956, 0.3632, 0.3707, 0.3864, 0.3531, 0.6023, 0.3956, 0.581, 0.3985, 0.5774, 0.3733, 0.5942, 0.3713, 0.4226, 0.3733, 0.419, 0.3985, 0.3977, 0.3956, 0.4058, 0.3713, 0.581, 0.3985, 0.532, 0.3874, 0.5398, 0.3543, 0.5774, 0.3733, 0.4602, 0.3543, 0.468, 0.3874, 0.419, 0.3985, 0.4226, 0.3733, 0.532, 0.3874, 0.5, 0.3829, 0.5, 0.3404, 0.5398, 0.3543, 0.5, 0.3404, 0.5, 0.3829, 0.468, 0.3874, 0.4602, 0.3543, 0.5591, 0.3343, 0.5791, 0.3356, 0.5774, 0.3733, 0.5398, 0.3543, 0.4226, 0.3733, 0.4209, 0.3356, 0.4409, 0.3343, 0.4602, 0.3543, 0.5791, 0.3356, 0.5921, 0.3329, 0.5942, 0.3713, 0.5774, 0.3733, 0.4058, 0.3713, 0.4079, 0.3329, 0.4209, 0.3356, 0.4226, 0.3733, 0.6062, 0.3255, 0.6136, 0.3531, 0.5942, 0.3713, 0.5921, 0.3329, 0.4058, 0.3713, 0.3864, 0.3531, 0.3938, 0.3255, 0.4079, 0.3329, 0.6283, 0.3116, 0.6491, 0.3224, 0.6136, 0.3531, 0.6062, 0.3255, 0.3864, 0.3531, 0.3509, 0.3224, 0.3717, 0.3116, 0.3938, 0.3255, 0.6356, 0.3005, 0.6595, 0.3132, 0.6491, 0.3224, 0.6283, 0.3116, 0.3509, 0.3224, 0.3405, 0.3132, 0.3644, 0.3005, 0.3717, 0.3116, 0.6315, 0.2839, 0.6559, 0.2844, 0.6595, 0.3132, 0.6356, 0.3005, 0.3405, 0.3132, 0.3441, 0.2844, 0.3685, 0.2839, 0.3644, 0.3005, 0.6113, 0.2644, 0.637, 0.2612, 0.6559, 0.2844, 0.6315, 0.2839, 0.3441, 0.2844, 0.363, 0.2612, 0.3887, 0.2644, 0.3685, 0.2839, 0.5924, 0.2549, 0.6005, 0.2383, 0.637, 0.2612, 0.6113, 0.2644, 0.363, 0.2612, 0.3995, 0.2383, 0.4076, 0.2549, 0.3887, 0.2644, 0.5597, 0.2677, 0.5359, 0.2156, 0.6005, 0.2383, 0.5924, 0.2549, 0.3995, 0.2383, 0.4641, 0.2156, 0.4403, 0.2677, 0.4076, 0.2549, 0.5597, 0.2677, 0.5509, 0.2778, 0.5, 0.2524, 0.5359, 0.2156, 0.5, 0.2524, 0.4491, 0.2778, 0.4403, 0.2677, 0.4641, 0.2156, 0.5591, 0.3343, 0.5398, 0.3543, 0.5, 0.3404, 0.544, 0.3145, 0.5, 0.3404, 0.4602, 0.3543, 0.4409, 0.3343, 0.456, 0.3145, 0.544, 0.3145, 0.5, 0.3404, 0.5, 0.2957, 0.5436, 0.2934, 0.5, 0.2957, 0.5, 0.3404, 0.456, 0.3145, 0.4564, 0.2934, 0.5, 0.2524, 0.5509, 0.2778, 0.5436, 0.2934, 0.5, 0.2957, 0.4564, 0.2934, 0.4491, 0.2778, 0.5, 0.2524, 0.5, 0.2957, 0.5068, 0.07538, 0.5, 0.0735, 0.5, 0.06453, 0.517, 0.06849, 0.5, 0.06453, 0.5, 0.0735, 0.4932, 0.07538, 0.483, 0.06849, 0.5118, 0.08063, 0.5068, 0.07538, 0.517, 0.06849, 0.5226, 0.07068, 0.483, 0.06849, 0.4932, 0.07538, 0.4882, 0.08063, 0.4774, 0.07068, 0.5122, 0.09346, 0.5118, 0.08063, 0.5226, 0.07068, 0.5263, 0.07942, 0.4774, 0.07068, 0.4882, 0.08063, 0.4878, 0.09346, 0.4737, 0.07942, 0.5375, 0.1278, 0.5143, 0.1334, 0.5139, 0.09719, 0.5292, 0.0911, 0.4861, 0.09719, 0.4857, 0.1334, 0.4625, 0.1278, 0.4708, 0.0911, 0.5122, 0.09346, 0.5263, 0.07942, 0.5292, 0.0911, 0.5139, 0.09719, 0.4708, 0.0911, 0.4737, 0.07942, 0.4878, 0.09346, 0.4861, 0.09719, 0.5202, 0.1646, 0.5, 0.1579, 0.5, 0.1344, 0.5143, 0.1334, 0.5, 0.1344, 0.5, 0.1579, 0.4798, 0.1646, 0.4857, 0.1334, 0.5139, 0.09719, 0.5143, 0.1334, 0.5, 0.1344, 0.5, 0.1001, 0.5, 0.1344, 0.4857, 0.1334, 0.4861, 0.09719, 0.5, 0.1001, 0.5, 0.09135, 0.5122, 0.09346, 0.5139, 0.09719, 0.5, 0.1001, 0.4861, 0.09719, 0.4878, 0.09346, 0.5, 0.09135, 0.5, 0.1001, 0.5303, 0.1802, 0.5219, 0.1816, 0.5177, 0.1724, 0.5202, 0.1646, 0.4823, 0.1724, 0.4781, 0.1816, 0.4697, 0.1802, 0.4798, 0.1646, 0.5237, 0.1988, 0.519, 0.1947, 0.5219, 0.1816, 0.5303, 0.1802, 0.4781, 0.1816, 0.481, 0.1947, 0.4763, 0.1988, 0.4697, 0.1802, 0.5, 0.2039, 0.5082, 0.1973, 0.519, 0.1947, 0.5237, 0.1988, 0.481, 0.1947, 0.4918, 0.1973, 0.5, 0.2039, 0.4763, 0.1988, 0.5, 0.1973, 0.5, 0.1922, 0.5082, 0.1973, 0.5, 0.2039, 0.4918, 0.1973, 0.5, 0.1922, 0.5, 0.1973, 0.5, 0.2039, 0.5, 0.1579, 0.5202, 0.1646, 0.5177, 0.1724, 0.5, 0.1652, 0.4823, 0.1724, 0.4798, 0.1646, 0.5, 0.1579, 0.5, 0.1652, 0.5, 0.1652, 0.5177, 0.1724, 0.5135, 0.1769, 0.5, 0.1717, 0.4865, 0.1769, 0.4823, 0.1724, 0.5, 0.1652, 0.5, 0.1717, 0.5, 0.1922, 0.5, 0.1862, 0.5088, 0.1924, 0.5082, 0.1973, 0.4912, 0.1924, 0.5, 0.1862, 0.5, 0.1922, 0.4918, 0.1973, 0.5082, 0.1973, 0.5088, 0.1924, 0.5152, 0.1907, 0.519, 0.1947, 0.4848, 0.1907, 0.4912, 0.1924, 0.4918, 0.1973, 0.481, 0.1947, 0.519, 0.1947, 0.5152, 0.1907, 0.5169, 0.1819, 0.5219, 0.1816, 0.4831, 0.1819, 0.4848, 0.1907, 0.481, 0.1947, 0.4781, 0.1816, 0.5219, 0.1816, 0.5169, 0.1819, 0.5135, 0.1769, 0.5177, 0.1724, 0.4865, 0.1769, 0.4831, 0.1819, 0.4781, 0.1816, 0.4823, 0.1724, 0.5, 0.1862, 0.5169, 0.1819, 0.5152, 0.1907, 0.5088, 0.1924, 0.4848, 0.1907, 0.4831, 0.1819, 0.5, 0.1862, 0.4912, 0.1924, 0.5, 0.1862, 0.5, 0.1717, 0.5135, 0.1769, 0.5169, 0.1819, 0.4865, 0.1769, 0.5, 0.1717, 0.5, 0.1862, 0.4831, 0.1819, 0.5, 0.2039, 0.5237, 0.1988, 0.5359, 0.2156, 0.5, 0.2524, 0.4641, 0.2156, 0.4763, 0.1988, 0.5, 0.2039, 0.5, 0.2524, 0.5237, 0.1988, 0.5303, 0.1802, 0.5442, 0.1728, 0.5359, 0.2156, 0.4558, 0.1728, 0.4697, 0.1802, 0.4763, 0.1988, 0.4641, 0.2156, 0.5303, 0.1802, 0.5202, 0.1646, 0.5413, 0.1549, 0.5442, 0.1728, 0.4587, 0.1549, 0.4798, 0.1646, 0.4697, 0.1802, 0.4558, 0.1728, 0.5202, 0.1646, 0.5143, 0.1334, 0.5375, 0.1278, 0.5413, 0.1549, 0.4625, 0.1278, 0.4857, 0.1334, 0.4798, 0.1646, 0.4587, 0.1549, 0.5656, 0.1155, 0.5787, 0.1392, 0.5413, 0.1549, 0.5375, 0.1278, 0.4587, 0.1549, 0.4213, 0.1392, 0.4344, 0.1155, 0.4625, 0.1278, 0.5787, 0.1392, 0.5832, 0.1542, 0.5442, 0.1728, 0.5413, 0.1549, 0.4558, 0.1728, 0.4168, 0.1542, 0.4213, 0.1392, 0.4587, 0.1549, 0.5869, 0.172, 0.5359, 0.2156, 0.5442, 0.1728, 0.5832, 0.1542, 0.4558, 0.1728, 0.4641, 0.2156, 0.4131, 0.172, 0.4168, 0.1542, 0.5122, 0.09346, 0.5, 0.09135, 0.5, 0.08998, 0.5099, 0.09072, 0.5, 0.08998, 0.5, 0.09135, 0.4878, 0.09346, 0.4901, 0.09072, 0.5118, 0.08063, 0.5122, 0.09346, 0.5099, 0.09072, 0.5097, 0.08224, 0.4901, 0.09072, 0.4878, 0.09346, 0.4882, 0.08063, 0.4903, 0.08224, 0.5068, 0.07538, 0.5118, 0.08063, 0.5097, 0.08224, 0.5052, 0.07708, 0.4903, 0.08224, 0.4882, 0.08063, 0.4932, 0.07538, 0.4948, 0.07708, 0.5, 0.0735, 0.5068, 0.07538, 0.5052, 0.07708, 0.5, 0.07547, 0.4948, 0.07708, 0.4932, 0.07538, 0.5, 0.0735, 0.5, 0.07547, 0.5, 0.07547, 0.5052, 0.07708, 0.5034, 0.08084, 0.5, 0.08032, 0.4966, 0.08084, 0.4948, 0.07708, 0.5, 0.07547, 0.5, 0.08032, 0.5052, 0.07708, 0.5097, 0.08224, 0.5067, 0.08329, 0.5034, 0.08084, 0.4933, 0.08329, 0.4903, 0.08224, 0.4948, 0.07708, 0.4966, 0.08084, 0.5097, 0.08224, 0.5099, 0.09072, 0.5068, 0.08679, 0.5067, 0.08329, 0.4932, 0.08679, 0.4901, 0.09072, 0.4903, 0.08224, 0.4933, 0.08329, 0.5099, 0.09072, 0.5, 0.08998, 0.5, 0.08564, 0.5068, 0.08679, 0.5, 0.08564, 0.5, 0.08998, 0.4901, 0.09072, 0.4932, 0.08679, 0.5, 0.08564, 0.5, 0.08032, 0.5034, 0.08084, 0.5068, 0.08679, 0.4966, 0.08084, 0.5, 0.08032, 0.5, 0.08564, 0.4932, 0.08679, 0.5068, 0.08679, 0.5034, 0.08084, 0.5067, 0.08329, 0.4933, 0.08329, 0.4966, 0.08084, 0.4932, 0.08679, 0.5436, 0.2934, 0.5509, 0.2778, 0.5624, 0.2843, 0.5592, 0.2949, 0.4376, 0.2843, 0.4491, 0.2778, 0.4564, 0.2934, 0.4408, 0.2949, 0.544, 0.3145, 0.5436, 0.2934, 0.5592, 0.2949, 0.5632, 0.3072, 0.4408, 0.2949, 0.4564, 0.2934, 0.456, 0.3145, 0.4368, 0.3072, 0.5591, 0.3343, 0.544, 0.3145, 0.5632, 0.3072, 0.5705, 0.3187, 0.4368, 0.3072, 0.456, 0.3145, 0.4409, 0.3343, 0.4295, 0.3187, 0.5509, 0.2778, 0.5597, 0.2677, 0.5692, 0.2782, 0.5624, 0.2843, 0.4308, 0.2782, 0.4403, 0.2677, 0.4491, 0.2778, 0.4376, 0.2843, 0.5597, 0.2677, 0.5924, 0.2549, 0.5899, 0.2718, 0.5692, 0.2782, 0.4101, 0.2718, 0.4076, 0.2549, 0.4403, 0.2677, 0.4308, 0.2782, 0.5924, 0.2549, 0.6113, 0.2644, 0.6022, 0.2772, 0.5899, 0.2718, 0.3978, 0.2772, 0.3887, 0.2644, 0.4076, 0.2549, 0.4101, 0.2718, 0.6113, 0.2644, 0.6315, 0.2839, 0.6171, 0.2872, 0.6022, 0.2772, 0.3829, 0.2872, 0.3685, 0.2839, 0.3887, 0.2644, 0.3978, 0.2772, 0.6315, 0.2839, 0.6356, 0.3005, 0.6181, 0.2992, 0.6171, 0.2872, 0.3819, 0.2992, 0.3644, 0.3005, 0.3685, 0.2839, 0.3829, 0.2872, 0.6356, 0.3005, 0.6283, 0.3116, 0.6159, 0.3074, 0.6181, 0.2992, 0.3841, 0.3074, 0.3717, 0.3116, 0.3644, 0.3005, 0.3819, 0.2992, 0.6283, 0.3116, 0.6062, 0.3255, 0.5984, 0.3137, 0.6159, 0.3074, 0.4016, 0.3137, 0.3938, 0.3255, 0.3717, 0.3116, 0.3841, 0.3074, 0.6062, 0.3255, 0.5921, 0.3329, 0.5908, 0.3198, 0.5984, 0.3137, 0.4092, 0.3198, 0.4079, 0.3329, 0.3938, 0.3255, 0.4016, 0.3137, 0.5921, 0.3329, 0.5791, 0.3356, 0.5821, 0.321, 0.5908, 0.3198, 0.4179, 0.321, 0.4209, 0.3356, 0.4079, 0.3329, 0.4092, 0.3198, 0.5791, 0.3356, 0.5591, 0.3343, 0.5705, 0.3187, 0.5821, 0.321, 0.4295, 0.3187, 0.4409, 0.3343, 0.4209, 0.3356, 0.4179, 0.321, 0.5821, 0.321, 0.5705, 0.3187, 0.5786, 0.3094, 0.584, 0.3129, 0.4214, 0.3094, 0.4295, 0.3187, 0.4179, 0.321, 0.416, 0.3129, 0.5908, 0.3198, 0.5821, 0.321, 0.584, 0.3129, 0.5897, 0.3123, 0.416, 0.3129, 0.4179, 0.321, 0.4092, 0.3198, 0.4103, 0.3123, 0.5984, 0.3137, 0.5908, 0.3198, 0.5897, 0.3123, 0.5963, 0.3092, 0.4103, 0.3123, 0.4092, 0.3198, 0.4016, 0.3137, 0.4037, 0.3092, 0.6159, 0.3074, 0.5984, 0.3137, 0.5963, 0.3092, 0.606, 0.3025, 0.4037, 0.3092, 0.4016, 0.3137, 0.3841, 0.3074, 0.394, 0.3025, 0.6181, 0.2992, 0.6159, 0.3074, 0.606, 0.3025, 0.6077, 0.2975, 0.394, 0.3025, 0.3841, 0.3074, 0.3819, 0.2992, 0.3923, 0.2975, 0.6171, 0.2872, 0.6181, 0.2992, 0.6077, 0.2975, 0.607, 0.2912, 0.3923, 0.2975, 0.3819, 0.2992, 0.3829, 0.2872, 0.393, 0.2912, 0.6022, 0.2772, 0.6171, 0.2872, 0.607, 0.2912, 0.5983, 0.2831, 0.393, 0.2912, 0.3829, 0.2872, 0.3978, 0.2772, 0.4017, 0.2831, 0.5899, 0.2718, 0.6022, 0.2772, 0.5983, 0.2831, 0.5899, 0.2802, 0.4017, 0.2831, 0.3978, 0.2772, 0.4101, 0.2718, 0.4101, 0.2802, 0.5692, 0.2782, 0.5899, 0.2718, 0.5899, 0.2802, 0.5764, 0.2846, 0.4101, 0.2802, 0.4101, 0.2718, 0.4308, 0.2782, 0.4236, 0.2846, 0.5624, 0.2843, 0.5692, 0.2782, 0.5764, 0.2846, 0.5728, 0.2899, 0.4236, 0.2846, 0.4308, 0.2782, 0.4376, 0.2843, 0.4272, 0.2899, 0.5705, 0.3187, 0.5632, 0.3072, 0.5733, 0.3033, 0.5786, 0.3094, 0.4267, 0.3033, 0.4368, 0.3072, 0.4295, 0.3187, 0.4214, 0.3094, 0.5632, 0.3072, 0.5592, 0.2949, 0.5724, 0.2957, 0.5733, 0.3033, 0.4276, 0.2957, 0.4408, 0.2949, 0.4368, 0.3072, 0.4267, 0.3033, 0.5592, 0.2949, 0.5624, 0.2843, 0.5728, 0.2899, 0.5724, 0.2957, 0.4272, 0.2899, 0.4376, 0.2843, 0.4408, 0.2949, 0.4276, 0.2957, 0.5, 0.3829, 0.532, 0.3874, 0.5296, 0.4286, 0.5, 0.4286, 0.4704, 0.4286, 0.468, 0.3874, 0.5, 0.3829, 0.5, 0.4286, 0.532, 0.3874, 0.581, 0.3985, 0.5846, 0.4286, 0.5296, 0.4286, 0.4154, 0.4286, 0.419, 0.3985, 0.468, 0.3874, 0.4704, 0.4286, 0.581, 0.3985, 0.6023, 0.3956, 0.6223, 0.4179, 0.5846, 0.4286, 0.3777, 0.4179, 0.3977, 0.3956, 0.419, 0.3985, 0.4154, 0.4286, 0.6023, 0.3956, 0.6368, 0.3707, 0.6662, 0.389, 0.6223, 0.4179, 0.3338, 0.389, 0.3632, 0.3707, 0.3977, 0.3956, 0.3777, 0.4179, 0.6368, 0.3707, 0.6714, 0.3347, 0.7015, 0.3445, 0.6662, 0.389, 0.2985, 0.3445, 0.3286, 0.3347, 0.3632, 0.3707, 0.3338, 0.389, 0.6714, 0.3347, 0.6845, 0.3178, 0.7122, 0.3155, 0.7015, 0.3445, 0.2878, 0.3155, 0.3155, 0.3178, 0.3286, 0.3347, 0.2985, 0.3445, 0.6845, 0.3178, 0.6895, 0.2688, 0.7043, 0.2602, 0.7122, 0.3155, 0.2957, 0.2602, 0.3105, 0.2688, 0.3155, 0.3178, 0.2878, 0.3155, 0.6895, 0.2688, 0.6509, 0.2403, 0.6729, 0.2249, 0.7043, 0.2602, 0.3271, 0.2249, 0.3491, 0.2403, 0.3105, 0.2688, 0.2957, 0.2602, 0.6509, 0.2403, 0.6266, 0.2082, 0.6405, 0.1988, 0.6729, 0.2249, 0.3595, 0.1988, 0.3734, 0.2082, 0.3491, 0.2403, 0.3271, 0.2249, 0.6036, 0.02345, 0.6251, 0.02946, 0.6358, 0.0822, 0.5986, 0.05684, 0.3642, 0.0822, 0.3749, 0.02946, 0.3964, 0.02345, 0.4014, 0.05684, 0.5468, 0.009442, 0.6036, 0.02345, 0.5986, 0.05684, 0.5564, 0.04091, 0.4014, 0.05684, 0.3964, 0.02345, 0.4532, 0.009442, 0.4436, 0.04091, 0.5, 0.03322, 0.5468, 0.009442, 0.5564, 0.04091, 0.5272, 0.04951, 0.4436, 0.04091, 0.4532, 0.009442, 0.5, 0.03322, 0.4728, 0.04951, 0.5207, 0.0605, 0.5, 0.05441, 0.5, 0.03322, 0.5272, 0.04951, 0.5, 0.03322, 0.5, 0.05441, 0.4793, 0.0605, 0.4728, 0.04951, 0.5305, 0.06506, 0.5207, 0.0605, 0.5272, 0.04951, 0.5372, 0.06079, 0.4728, 0.04951, 0.4793, 0.0605, 0.4695, 0.06506, 0.4628, 0.06079, 0.5329, 0.06782, 0.5305, 0.06506, 0.5372, 0.06079, 0.5585, 0.06514, 0.4628, 0.06079, 0.4695, 0.06506, 0.4671, 0.06782, 0.4415, 0.06514, 0.5447, 0.08302, 0.5329, 0.06782, 0.5585, 0.06514, 0.5881, 0.08518, 0.4415, 0.06514, 0.4671, 0.06782, 0.4553, 0.08302, 0.4119, 0.08518, 0.5585, 0.06514, 0.5564, 0.04091, 0.5986, 0.05684, 0.5881, 0.08518, 0.4014, 0.05684, 0.4436, 0.04091, 0.4415, 0.06514, 0.4119, 0.08518, 0.5585, 0.06514, 0.5372, 0.06079, 0.5272, 0.04951, 0.5564, 0.04091, 0.4728, 0.04951, 0.4628, 0.06079, 0.4415, 0.06514, 0.4436, 0.04091, 0.6072, 0.1139, 0.5881, 0.08518, 0.5986, 0.05684, 0.6358, 0.0822, 0.4014, 0.05684, 0.4119, 0.08518, 0.3928, 0.1139, 0.3642, 0.0822, 0.5656, 0.1155, 0.5447, 0.08302, 0.5881, 0.08518, 0.6072, 0.1139, 0.4119, 0.08518, 0.4553, 0.08302, 0.4344, 0.1155, 0.3928, 0.1139, 0.5787, 0.1392, 0.6127, 0.1337, 0.6055, 0.1515, 0.5832, 0.1542, 0.3945, 0.1515, 0.3873, 0.1337, 0.4213, 0.1392, 0.4168, 0.1542, 0.5656, 0.1155, 0.6072, 0.1139, 0.6127, 0.1337, 0.5787, 0.1392, 0.3873, 0.1337, 0.3928, 0.1139, 0.4344, 0.1155, 0.4213, 0.1392, 0.5869, 0.172, 0.5832, 0.1542, 0.6055, 0.1515, 0.6007, 0.163, 0.3945, 0.1515, 0.4168, 0.1542, 0.4131, 0.172, 0.3993, 0.163, 0.5869, 0.172, 0.6007, 0.163, 0.6405, 0.1988, 0.6266, 0.2082, 0.3595, 0.1988, 0.3993, 0.163, 0.4131, 0.172, 0.3734, 0.2082, 0.9224, 0.06423, 0.8596, 0.118, 0.8233, 0.1016, 0.8613, 0.02723, 0.1767, 0.1016, 0.1404, 0.118, 0.07763, 0.06423, 0.1387, 0.02723, 0.8613, 0.02723, 0.8233, 0.1016, 0.7659, 0.087, 0.7746, 0.01084, 0.2341, 0.087, 0.1767, 0.1016, 0.1387, 0.02723, 0.2254, 0.01084, 0.7746, 0.01084, 0.7659, 0.087, 0.662, 0.08756, 0.647, 0.02872, 0.338, 0.08756, 0.2341, 0.087, 0.2254, 0.01084, 0.353, 0.02872, 0.647, 0.02872, 0.662, 0.08756, 0.6358, 0.0822, 0.6251, 0.02946, 0.3642, 0.0822, 0.338, 0.08756, 0.353, 0.02872, 0.3749, 0.02946, 0.6072, 0.1139, 0.6358, 0.0822, 0.662, 0.08756, 0.6127, 0.1337, 0.338, 0.08756, 0.3642, 0.0822, 0.3928, 0.1139, 0.3873, 0.1337, 0.7043, 0.2602, 0.6729, 0.2249, 0.7436, 0.1986, 0.7664, 0.2331, 0.2564, 0.1986, 0.3271, 0.2249, 0.2957, 0.2602, 0.2336, 0.2331, 0.9876, 0.1542, 0.8895, 0.1776, 0.8596, 0.118, 0.9224, 0.06423, 0.1404, 0.118, 0.1105, 0.1776, 0.01237, 0.1542, 0.07763, 0.06423, 0.8998, 0.4209, 0.8443, 0.3474, 0.8812, 0.3092, 0.959, 0.3574, 0.1188, 0.3092, 0.1557, 0.3474, 0.1002, 0.4209, 0.04104, 0.3574, 0.959, 0.3574, 0.8812, 0.3092, 0.9033, 0.2614, 0.9999, 0.2535, 0.0967, 0.2614, 0.1188, 0.3092, 0.04104, 0.3574, 0.00014, 0.2535, 0.9999, 0.2535, 0.9033, 0.2614, 0.8895, 0.1776, 0.9876, 0.1542, 0.1105, 0.1776, 0.0967, 0.2614, 0.00014, 0.2535, 0.01237, 0.1542, 0.7248, 0.3402, 0.7122, 0.3155, 0.7447, 0.3046, 0.7661, 0.3195, 0.2553, 0.3046, 0.2878, 0.3155, 0.2752, 0.3402, 0.2339, 0.3195, 0.7661, 0.3195, 0.7447, 0.3046, 0.7934, 0.2805, 0.8267, 0.2978, 0.2066, 0.2805, 0.2553, 0.3046, 0.2339, 0.3195, 0.1733, 0.2978, 0.8267, 0.2978, 0.7934, 0.2805, 0.8236, 0.2546, 0.8553, 0.268, 0.1764, 0.2546, 0.2066, 0.2805, 0.1733, 0.2978, 0.1447, 0.268, 0.8553, 0.268, 0.8236, 0.2546, 0.8359, 0.2252, 0.8683, 0.2335, 0.1641, 0.2252, 0.1764, 0.2546, 0.1447, 0.268, 0.1317, 0.2335, 0.8135, 0.1907, 0.8513, 0.1811, 0.8683, 0.2335, 0.8359, 0.2252, 0.1317, 0.2335, 0.1487, 0.1811, 0.1865, 0.1907, 0.1641, 0.2252, 0.8895, 0.1776, 0.9033, 0.2614, 0.8683, 0.2335, 0.8513, 0.1811, 0.1317, 0.2335, 0.0967, 0.2614, 0.1105, 0.1776, 0.1487, 0.1811, 0.9033, 0.2614, 0.8812, 0.3092, 0.8553, 0.268, 0.8683, 0.2335, 0.1447, 0.268, 0.1188, 0.3092, 0.0967, 0.2614, 0.1317, 0.2335, 0.8812, 0.3092, 0.8443, 0.3474, 0.8267, 0.2978, 0.8553, 0.268, 0.1733, 0.2978, 0.1557, 0.3474, 0.1188, 0.3092, 0.1447, 0.268, 0.8443, 0.3474, 0.7723, 0.374, 0.7661, 0.3195, 0.8267, 0.2978, 0.2339, 0.3195, 0.2277, 0.374, 0.1557, 0.3474, 0.1733, 0.2978, 0.7445, 0.3901, 0.7248, 0.3402, 0.7661, 0.3195, 0.7723, 0.374, 0.2339, 0.3195, 0.2752, 0.3402, 0.2555, 0.3901, 0.2277, 0.374, 0.8248, 0.471, 0.7723, 0.374, 0.8443, 0.3474, 0.8998, 0.4209, 0.1557, 0.3474, 0.2277, 0.374, 0.1752, 0.471, 0.1002, 0.4209, 0.7921, 0.4647, 0.7422, 0.4615, 0.7269, 0.4326, 0.7445, 0.3901, 0.2731, 0.4326, 0.2578, 0.4615, 0.2079, 0.4647, 0.2555, 0.3901, 0.7921, 0.4647, 0.7445, 0.3901, 0.7723, 0.374, 0.8248, 0.471, 0.2277, 0.374, 0.2555, 0.3901, 0.2079, 0.4647, 0.1752, 0.471, 0.7956, 0.49, 0.7921, 0.4647, 0.8248, 0.471, 0.1752, 0.471, 0.2079, 0.4647, 0.2044, 0.49, 0.7122, 0.3155, 0.7043, 0.2602, 0.7664, 0.2331, 0.7447, 0.3046, 0.2336, 0.2331, 0.2957, 0.2602, 0.2878, 0.3155, 0.2553, 0.3046, 0.7664, 0.2331, 0.7861, 0.2278, 0.7934, 0.2805, 0.7447, 0.3046, 0.2066, 0.2805, 0.2139, 0.2278, 0.2336, 0.2331, 0.2553, 0.3046, 0.7861, 0.2278, 0.803, 0.2034, 0.8236, 0.2546, 0.7934, 0.2805, 0.1764, 0.2546, 0.1971, 0.2034, 0.2139, 0.2278, 0.2066, 0.2805, 0.8135, 0.1907, 0.8359, 0.2252, 0.8236, 0.2546, 0.803, 0.2034, 0.1764, 0.2546, 0.1641, 0.2252, 0.1865, 0.1907, 0.1971, 0.2034, 0.662, 0.08756, 0.7659, 0.087, 0.7693, 0.1288, 0.6915, 0.1467, 0.2307, 0.1288, 0.2341, 0.087, 0.338, 0.08756, 0.3085, 0.1467, 0.7436, 0.1986, 0.6915, 0.1467, 0.7693, 0.1288, 0.7801, 0.1694, 0.2307, 0.1288, 0.3085, 0.1467, 0.2564, 0.1986, 0.2199, 0.1694, 0.6729, 0.2249, 0.6405, 0.1988, 0.6915, 0.1467, 0.7436, 0.1986, 0.3085, 0.1467, 0.3595, 0.1988, 0.3271, 0.2249, 0.2564, 0.1986, 0.6405, 0.1988, 0.6055, 0.1515, 0.6127, 0.1337, 0.6915, 0.1467, 0.3873, 0.1337, 0.3945, 0.1515, 0.3595, 0.1988, 0.3085, 0.1467, 0.6127, 0.1337, 0.662, 0.08756, 0.6915, 0.1467, 0.3085, 0.1467, 0.338, 0.08756, 0.3873, 0.1337, 0.6405, 0.1988, 0.6007, 0.163, 0.6055, 0.1515, 0.3945, 0.1515, 0.3993, 0.163, 0.3595, 0.1988, 0.8135, 0.1907, 0.8038, 0.1712, 0.8309, 0.1395, 0.8513, 0.1811, 0.1691, 0.1395, 0.1962, 0.1712, 0.1865, 0.1907, 0.1487, 0.1811, 0.8895, 0.1776, 0.8513, 0.1811, 0.8309, 0.1395, 0.8596, 0.118, 0.1691, 0.1395, 0.1487, 0.1811, 0.1105, 0.1776, 0.1404, 0.118, 0.7801, 0.1694, 0.7693, 0.1288, 0.8309, 0.1395, 0.8038, 0.1712, 0.1691, 0.1395, 0.2307, 0.1288, 0.2199, 0.1694, 0.1962, 0.1712, 0.7659, 0.087, 0.8233, 0.1016, 0.8309, 0.1395, 0.7693, 0.1288, 0.1691, 0.1395, 0.1767, 0.1016, 0.2341, 0.087, 0.2307, 0.1288, 0.8596, 0.118, 0.8309, 0.1395, 0.8233, 0.1016, 0.1767, 0.1016, 0.1691, 0.1395, 0.1404, 0.118, 0.5746, 0.9592, 0.4645, 0.9592, 0.4773, 0.8919, 0.5454, 0.8846, 0.2729, 0.8919, 0.2857, 0.9592, 0.1756, 0.9592, 0.2048, 0.8846, 0.5746, 0.9592, 0.5454, 0.8846, 0.6051, 0.847, 0.7159, 0.8971, 0.1451, 0.847, 0.2048, 0.8846, 0.1756, 0.9592, 0.03433, 0.8971, 0.7159, 0.8971, 0.6051, 0.847, 0.6054, 0.7844, 0.6839, 0.757, 0.1449, 0.7844, 0.1451, 0.847, 0.03433, 0.8971, 0.06635, 0.757, 0.6839, 0.757, 0.6054, 0.7844, 0.5748, 0.7442, 0.6179, 0.7192, 0.1754, 0.7442, 0.1449, 0.7844, 0.06635, 0.757, 0.1324, 0.7192, 0.6179, 0.7192, 0.5748, 0.7442, 0.535, 0.7125, 0.5687, 0.6821, 0.2152, 0.7125, 0.1754, 0.7442, 0.1324, 0.7192, 0.1815, 0.6821, 0.5687, 0.6821, 0.535, 0.7125, 0.483, 0.6868, 0.5085, 0.641, 0.2672, 0.6868, 0.2152, 0.7125, 0.1815, 0.6821, 0.2417, 0.641, 0.535, 0.7125, 0.5134, 0.737, 0.4789, 0.7196, 0.483, 0.6868, 0.2713, 0.7196, 0.2368, 0.737, 0.2152, 0.7125, 0.2672, 0.6868, 0.5748, 0.7442, 0.5411, 0.7608, 0.5134, 0.737, 0.535, 0.7125, 0.2368, 0.737, 0.2091, 0.7608, 0.1754, 0.7442, 0.2152, 0.7125, 0.6054, 0.7844, 0.5576, 0.7894, 0.5411, 0.7608, 0.5748, 0.7442, 0.2091, 0.7608, 0.1926, 0.7894, 0.1449, 0.7844, 0.1754, 0.7442, 0.6051, 0.847, 0.5538, 0.8218, 0.5576, 0.7894, 0.6054, 0.7844, 0.1926, 0.7894, 0.1964, 0.8218, 0.1451, 0.847, 0.1449, 0.7844, 0.5454, 0.8846, 0.5247, 0.8424, 0.5538, 0.8218, 0.6051, 0.847, 0.1964, 0.8218, 0.2256, 0.8424, 0.2048, 0.8846, 0.1451, 0.847, 0.5454, 0.8846, 0.4773, 0.8919, 0.4852, 0.8453, 0.5247, 0.8424, 0.265, 0.8453, 0.2729, 0.8919, 0.2048, 0.8846, 0.2256, 0.8424, 0.7436, 0.1986, 0.7801, 0.1694, 0.7861, 0.1811, 0.7702, 0.1912, 0.2139, 0.1811, 0.2199, 0.1694, 0.2564, 0.1986, 0.2298, 0.1912, 0.4082, 0.5875, 0.5085, 0.641, 0.483, 0.6868, 0.4096, 0.674, 0.2672, 0.6868, 0.2417, 0.641, 0.3421, 0.5875, 0.3406, 0.674, 0.7664, 0.2331, 0.7436, 0.1986, 0.7702, 0.1912, 0.7861, 0.2278, 0.2298, 0.1912, 0.2564, 0.1986, 0.2336, 0.2331, 0.2139, 0.2278, 0.4003, 0.9106, 0.4142, 0.8783, 0.4773, 0.8919, 0.4645, 0.9592, 0.2729, 0.8919, 0.3361, 0.8783, 0.3499, 0.9106, 0.2857, 0.9592, 0.483, 0.6868, 0.4789, 0.7196, 0.4436, 0.7137, 0.4096, 0.674, 0.3066, 0.7137, 0.2713, 0.7196, 0.2672, 0.6868, 0.3406, 0.674, 0.4297, 0.7286, 0.3928, 0.7108, 0.4096, 0.674, 0.4436, 0.7137, 0.3406, 0.674, 0.3574, 0.7108, 0.3205, 0.7286, 0.3066, 0.7137, 0.423, 0.7546, 0.3928, 0.7108, 0.4297, 0.7286, 0.4326, 0.7465, 0.3205, 0.7286, 0.3574, 0.7108, 0.3272, 0.7546, 0.3176, 0.7465, 0.4277, 0.7962, 0.3916, 0.8152, 0.3928, 0.7108, 0.423, 0.7546, 0.3574, 0.7108, 0.3586, 0.8152, 0.3225, 0.7962, 0.3272, 0.7546, 0.4142, 0.8783, 0.3916, 0.8152, 0.4277, 0.7962, 0.4483, 0.831, 0.3225, 0.7962, 0.3586, 0.8152, 0.3361, 0.8783, 0.3019, 0.831, 0.4773, 0.8919, 0.4142, 0.8783, 0.4483, 0.831, 0.4852, 0.8453, 0.3019, 0.831, 0.3361, 0.8783, 0.2729, 0.8919, 0.265, 0.8453, 0.7861, 0.2278, 0.7977, 0.1957, 0.8026, 0.1998, 0.803, 0.2034, 0.1974, 0.1998, 0.2023, 0.1957, 0.2139, 0.2278, 0.1971, 0.2034, 0.7861, 0.2278, 0.7702, 0.1912, 0.7896, 0.1847, 0.7977, 0.1957, 0.2104, 0.1847, 0.2298, 0.1912, 0.2139, 0.2278, 0.2023, 0.1957, 0.7702, 0.1912, 0.7861, 0.1811, 0.7896, 0.1847, 0.2104, 0.1847, 0.2139, 0.1811, 0.2298, 0.1912, 0.4852, 0.8453, 0.4483, 0.831, 0.466, 0.8041, 0.4905, 0.8161, 0.2842, 0.8041, 0.3019, 0.831, 0.265, 0.8453, 0.2597, 0.8161, 0.4483, 0.831, 0.4277, 0.7962, 0.448, 0.7839, 0.466, 0.8041, 0.3022, 0.7839, 0.3225, 0.7962, 0.3019, 0.831, 0.2842, 0.8041, 0.4277, 0.7962, 0.423, 0.7546, 0.4387, 0.765, 0.448, 0.7839, 0.3115, 0.765, 0.3272, 0.7546, 0.3225, 0.7962, 0.3022, 0.7839, 0.423, 0.7546, 0.4326, 0.7465, 0.4452, 0.7564, 0.4387, 0.765, 0.305, 0.7564, 0.3176, 0.7465, 0.3272, 0.7546, 0.3115, 0.765, 0.4326, 0.7465, 0.4297, 0.7286, 0.4498, 0.7435, 0.4452, 0.7564, 0.3004, 0.7435, 0.3205, 0.7286, 0.3176, 0.7465, 0.305, 0.7564, 0.4297, 0.7286, 0.4436, 0.7137, 0.4563, 0.7327, 0.4498, 0.7435, 0.2939, 0.7327, 0.3066, 0.7137, 0.3205, 0.7286, 0.3004, 0.7435, 0.4436, 0.7137, 0.4789, 0.7196, 0.4755, 0.7409, 0.4563, 0.7327, 0.2748, 0.7409, 0.2713, 0.7196, 0.3066, 0.7137, 0.2939, 0.7327, 0.5247, 0.8424, 0.4852, 0.8453, 0.4905, 0.8161, 0.5142, 0.8178, 0.2597, 0.8161, 0.265, 0.8453, 0.2256, 0.8424, 0.236, 0.8178, 0.5538, 0.8218, 0.5247, 0.8424, 0.5142, 0.8178, 0.528, 0.8086, 0.236, 0.8178, 0.2256, 0.8424, 0.1964, 0.8218, 0.2223, 0.8086, 0.5576, 0.7894, 0.5538, 0.8218, 0.528, 0.8086, 0.5301, 0.7908, 0.2223, 0.8086, 0.1964, 0.8218, 0.1926, 0.7894, 0.2201, 0.7908, 0.5411, 0.7608, 0.5576, 0.7894, 0.5301, 0.7908, 0.5186, 0.7724, 0.2201, 0.7908, 0.1926, 0.7894, 0.2091, 0.7608, 0.2316, 0.7724, 0.5134, 0.737, 0.5411, 0.7608, 0.5186, 0.7724, 0.4987, 0.755, 0.2316, 0.7724, 0.2091, 0.7608, 0.2368, 0.737, 0.2516, 0.755, 0.4789, 0.7196, 0.5134, 0.737, 0.4987, 0.755, 0.4755, 0.7409, 0.2516, 0.755, 0.2368, 0.737, 0.2713, 0.7196, 0.2748, 0.7409, 0.4452, 0.7564, 0.4498, 0.7435, 0.468, 0.7562, 0.4597, 0.7705, 0.2822, 0.7562, 0.3004, 0.7435, 0.305, 0.7564, 0.2906, 0.7705, 0.4597, 0.7705, 0.468, 0.7562, 0.4872, 0.7699, 0.4774, 0.7854, 0.2631, 0.7699, 0.2822, 0.7562, 0.2906, 0.7705, 0.2729, 0.7854, 0.4774, 0.7854, 0.4872, 0.7699, 0.5046, 0.783, 0.4965, 0.7971, 0.2456, 0.783, 0.2631, 0.7699, 0.2729, 0.7854, 0.2537, 0.7971, 0.4965, 0.7971, 0.5046, 0.783, 0.5161, 0.7926, 0.5137, 0.804, 0.2341, 0.7926, 0.2456, 0.783, 0.2537, 0.7971, 0.2365, 0.804, 0.5142, 0.8178, 0.4905, 0.8161, 0.4965, 0.7971, 0.5137, 0.804, 0.2537, 0.7971, 0.2597, 0.8161, 0.236, 0.8178, 0.2365, 0.804, 0.466, 0.8041, 0.4774, 0.7854, 0.4965, 0.7971, 0.4905, 0.8161, 0.2537, 0.7971, 0.2729, 0.7854, 0.2842, 0.8041, 0.2597, 0.8161, 0.466, 0.8041, 0.448, 0.7839, 0.4597, 0.7705, 0.4774, 0.7854, 0.2906, 0.7705, 0.3022, 0.7839, 0.2842, 0.8041, 0.2729, 0.7854, 0.4452, 0.7564, 0.4597, 0.7705, 0.448, 0.7839, 0.4387, 0.765, 0.3022, 0.7839, 0.2906, 0.7705, 0.305, 0.7564, 0.3115, 0.765, 0.4563, 0.7327, 0.4755, 0.7409, 0.468, 0.7562, 0.4498, 0.7435, 0.2822, 0.7562, 0.2748, 0.7409, 0.2939, 0.7327, 0.3004, 0.7435, 0.4987, 0.755, 0.4872, 0.7699, 0.468, 0.7562, 0.4755, 0.7409, 0.2822, 0.7562, 0.2631, 0.7699, 0.2516, 0.755, 0.2748, 0.7409, 0.5186, 0.7724, 0.5046, 0.783, 0.4872, 0.7699, 0.4987, 0.755, 0.2631, 0.7699, 0.2456, 0.783, 0.2316, 0.7724, 0.2516, 0.755, 0.5301, 0.7908, 0.5161, 0.7926, 0.5046, 0.783, 0.5186, 0.7724, 0.2456, 0.783, 0.2341, 0.7926, 0.2201, 0.7908, 0.2316, 0.7724, 0.528, 0.8086, 0.5137, 0.804, 0.5161, 0.7926, 0.5301, 0.7908, 0.2341, 0.7926, 0.2365, 0.804, 0.2223, 0.8086, 0.2201, 0.7908, 0.5142, 0.8178, 0.5137, 0.804, 0.528, 0.8086, 0.2223, 0.8086, 0.2365, 0.804, 0.236, 0.8178, 0.5687, 0.6821, 0.5085, 0.641, 0.5743, 0.6077, 0.6135, 0.6558, 0.176, 0.6077, 0.2417, 0.641, 0.1815, 0.6821, 0.1367, 0.6558, 0.6179, 0.7192, 0.5687, 0.6821, 0.6135, 0.6558, 0.644, 0.6933, 0.1367, 0.6558, 0.1815, 0.6821, 0.1324, 0.7192, 0.1062, 0.6933, 0.6839, 0.757, 0.6179, 0.7192, 0.644, 0.6933, 0.6682, 0.7121, 0.1062, 0.6933, 0.1324, 0.7192, 0.06635, 0.757, 0.08206, 0.7121, 0.7271, 0.6985, 0.6839, 0.757, 0.6682, 0.7121, 0.6766, 0.686, 0.08206, 0.7121, 0.06635, 0.757, 0.0231, 0.6985, 0.07364, 0.686, 0.7298, 0.6244, 0.7271, 0.6985, 0.6766, 0.686, 0.667, 0.6402, 0.07364, 0.686, 0.0231, 0.6985, 0.02042, 0.6244, 0.08321, 0.6402, 0.7213, 0.5729, 0.7298, 0.6244, 0.667, 0.6402, 0.6482, 0.5946, 0.08321, 0.6402, 0.02042, 0.6244, 0.02893, 0.5729, 0.1021, 0.5946, 0.667, 0.6402, 0.6135, 0.6558, 0.5743, 0.6077, 0.6482, 0.5946, 0.176, 0.6077, 0.1367, 0.6558, 0.08321, 0.6402, 0.1021, 0.5946, 0.667, 0.6402, 0.6766, 0.686, 0.644, 0.6933, 0.6135, 0.6558, 0.1062, 0.6933, 0.07364, 0.686, 0.08321, 0.6402, 0.1367, 0.6558, 0.6766, 0.686, 0.6682, 0.7121, 0.644, 0.6933, 0.1062, 0.6933, 0.08206, 0.7121, 0.07364, 0.686, 0.63, 0.5576, 0.7177, 0.5381, 0.7213, 0.5729, 0.6482, 0.5946, 0.02893, 0.5729, 0.03252, 0.5381, 0.1202, 0.5576, 0.1021, 0.5946, 0.63, 0.5576, 0.6482, 0.5946, 0.5743, 0.6077, 0.5269, 0.5392, 0.176, 0.6077, 0.1021, 0.5946, 0.1202, 0.5576, 0.2233, 0.5392, 0.4082, 0.5875, 0.5269, 0.5392, 0.5743, 0.6077, 0.5085, 0.641, 0.176, 0.6077, 0.2233, 0.5392, 0.3421, 0.5875, 0.2417, 0.641])
me_cube_001.materials.append(mat_map1)
me_cube_001.update()

# ---- objects
ob_cube = bpy.data.objects.new('Cube', me_cube_001)

# ---- transforms, parenting, visibility, modifiers, constraints
ob_cube.location = (0.0, 0.0, 0.0)

# ---- collection membership
col_collection.objects.link(ob_cube)

# ---- scene / render settings (as saved in the file)
scene.frame_start = 1; scene.frame_end = 250; scene.frame_set(1)
scene.render.engine = 'BLENDER_EEVEE_NEXT'
bpy.context.view_layer.update()

# ---- added for rendering (the .blend has no active camera and no usable light): camera, sun
cam_auto = bpy.data.cameras.new('AutoCamera')
cam_auto.lens = 50.0
cam_auto.sensor_width = 36.0
cam_auto.clip_end = 2996.43
ob_auto_camera = bpy.data.objects.new('AutoCamera', cam_auto)
scene.collection.objects.link(ob_auto_camera)
ob_auto_camera.location = (171.747, -207.605, 170.17)
ob_auto_camera.rotation_euler = (1.09748, -7.21219e-08, 0.694738)
scene.camera = ob_auto_camera
light_auto_sun = bpy.data.lights.new('AutoSun', 'SUN')
light_auto_sun.energy = 3.0
light_auto_sun.angle = 0.0523599
ob_auto_sun = bpy.data.objects.new('AutoSun', light_auto_sun)
scene.collection.objects.link(ob_auto_sun)
ob_auto_sun.rotation_euler = (0.872665, 0.174533, 0.523599)
bpy.context.view_layer.update()
